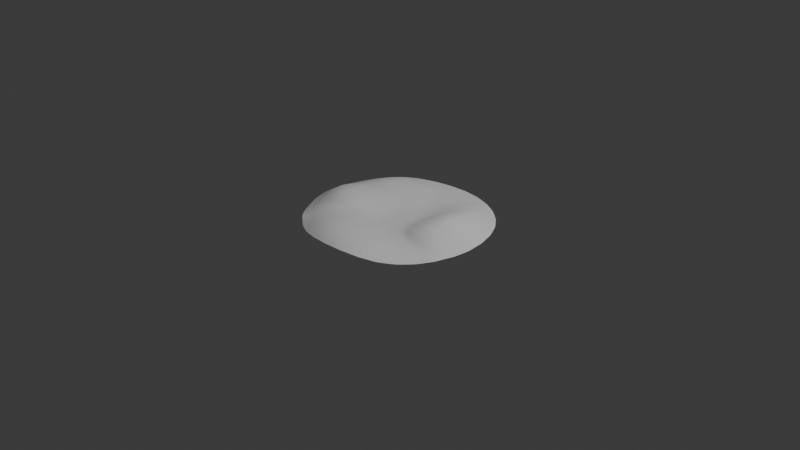 # Source: Terrian_1.blend  (saved by Blender 4.1.24; exported with 4.5.12 LTS)
import bpy
from mathutils import Matrix  # noqa: F401  (used for matrix-valued properties, if any)

bpy.ops.wm.read_factory_settings(use_empty=True)
scene = bpy.context.scene
scene.name = 'Scene'

# ---- collections
col_collection = bpy.data.collections.new('Collection'); scene.collection.children.link(col_collection)

# ---- world
world_world = bpy.data.worlds.new('World'); scene.world = world_world
world_world.use_nodes = True; world_world.node_tree.nodes.clear()
_N = world_world.node_tree.nodes; _L = world_world.node_tree.links
n0 = _N.new('ShaderNodeOutputWorld'); n0.name = 'World Output'; n0.location = (300, 300)
n1 = _N.new('ShaderNodeBackground'); n1.name = 'Background'; n1.location = (10, 300)
n1.inputs[0].default_value = (0.05088, 0.05088, 0.05088, 1.0)
_L.new(n1.outputs[0], n0.inputs[0])
n0.is_active_output = True
world_world.color = (0.05088, 0.05088, 0.05088)
world_world.use_sun_shadow = False
world_world.sun_shadow_jitter_overblur = 0.0

# ---- cameras
cam_camera = bpy.data.cameras.new('Camera')
cam_camera.clip_end = 100.0
cam_camera.ortho_scale = 7.314

# ---- lights
light_light = bpy.data.lights.new('Light', 'POINT')
light_light.transmission_factor = 0.0
light_light.energy = 1000.0
light_light.shadow_soft_size = 0.1
light_light.shadow_maximum_resolution = 0.006
light_light.use_absolute_resolution = True

# ---- meshes
me_circle = bpy.data.meshes.new('Circle')
me_circle.from_pydata([(-4.631e-05, 0.9767, -0.004281), (-0.1905, 0.9582, -0.0007349), (-0.3725, 0.9031, 0.007606), (-0.5393, 0.813, 0.01982), (-0.686, 0.6914, 0.0287), (-0.8068, 0.5424, 0.02771), (-0.897, 0.3735, 0.02176), (-0.9528, 0.1918, 0.02239), (-0.9731, 0.003033, 0.02921), (-0.9564, -0.1869, 0.03129), (-0.9031, -0.3716, 0.02208), (-0.8172, -0.5427, 0.01253), (-0.6933, -0.6963, 0.0184), (-0.5444, -0.8125, 0.01546), (-0.3766, -0.9046, 0.03498), (-0.1905, -0.9583, 0.05407), (0.002556, -0.9759, 0.06585), (0.1955, -0.9628, 0.06525), (0.3826, -0.9057, 0.04452), (0.546, -0.8113, 0.01663), (0.691, -0.6906, 0.002461), (0.8124, -0.5429, -0.0009351), (0.903, -0.3741, 0.002177), (0.958, -0.1907, 0.004985), (0.9769, 0.0004692, 0.007379), (0.9585, 0.1928, 0.01248), (0.9027, 0.3768, 0.01443), (0.8116, 0.5446, 0.01136), (0.6891, 0.6907, 0.005898), (0.541, 0.811, 0.0006332), (0.373, 0.9013, -0.0027), (0.1905, 0.9575, -0.004384), (-0.001321, 0.00211, -0.001887), (0.1306, 0.4738, 0.02205), (0.225, 0.4486, 0.04151), (0.3111, 0.4027, 0.06659), (0.3479, 0.3618, 0.08309), (0.4074, 0.2712, 0.1172), (0.4637, 0.1648, 0.1453), (0.4927, 0.05195, 0.1521), (0.4784, -0.06091, 0.136), (0.44, -0.1725, 0.1028), (0.4064, -0.2649, 0.05485), (0.3686, -0.3167, 0.03332), (0.3085, -0.3748, 0.02994), (0.2327, -0.4186, 0.03624), (0.1445, -0.4491, 0.0477), (0.04893, -0.4701, 0.06138), (-0.05137, -0.4703, 0.06701), (-0.1341, -0.4571, 0.07076), (-0.2373, -0.4276, 0.07818), (-0.3185, -0.376, 0.07791), (-0.3758, -0.3139, 0.0881), (-0.4164, -0.235, 0.1132), (-0.4564, -0.1203, 0.1302), (-0.4819, -0.003796, 0.1196), (-0.4771, 0.07007, 0.1058), (-0.4684, 0.1422, 0.1001), (-0.4288, 0.2343, 0.08825), (-0.3659, 0.3033, 0.07278), (-0.2912, 0.3697, 0.05752), (-0.2146, 0.4197, 0.04333), (-0.1247, 0.466, 0.02723), (-0.04539, 0.4911, 0.01624), (-0.08552, 0.4852, 0.02101), (-0.002236, 0.4932, 0.01389), (-0.1697, 0.4449, 0.03554), (-0.2557, 0.3987, 0.05108), (-0.3316, 0.3388, 0.06574), (-0.4017, 0.2715, 0.08134), (-0.4566, 0.1908, 0.09608), (-0.476, 0.103, 0.1031), (-0.4838, 0.03624, 0.1126), (-0.4759, -0.05263, 0.1273), (-0.4401, -0.1846, 0.1266), (-0.3993, -0.2784, 0.1007), (-0.3493, -0.3485, 0.08065), (-0.2843, -0.4046, 0.07832), (-0.1847, -0.4479, 0.07591), (-0.09273, -0.4661, 0.068), (-0.00354, -0.475, 0.06639), (0.09846, -0.4635, 0.05507), (0.1908, -0.437, 0.04206), (0.2735, -0.4003, 0.03258), (0.3409, -0.3502, 0.03062), (0.3932, -0.2901, 0.04099), (0.424, -0.2301, 0.07771), (0.4622, -0.1169, 0.1222), (0.4945, -0.001873, 0.148), (0.4843, 0.1078, 0.1517), (0.4468, 0.2186, 0.1361), (0.3747, 0.3229, 0.09821), (0.3342, 0.3891, 0.07517), (0.2774, 0.4257, 0.0559), (0.1778, 0.4687, 0.03077), (0.08575, 0.4826, 0.01665), (0.04113, 0.4868, 0.01365), (-0.09548, 0.969, -0.002944), (-0.282, 0.9322, 0.002989), (-0.4566, 0.8595, 0.01406), (-0.6135, 0.7537, 0.02613), (-0.7472, 0.6179, 0.03027), (-0.8531, 0.4585, 0.02568), (-0.9261, 0.283, 0.02182), (-0.9642, 0.09771, 0.0267), (-0.9662, -0.09175, 0.03273), (-0.9313, -0.2794, 0.02897), (-0.8601, -0.458, 0.01651), (-0.7612, -0.6182, 0.01816), (-0.6181, -0.7543, 0.01113), (-0.4619, -0.86, 0.025), (-0.2842, -0.934, 0.04601), (-0.09399, -0.9681, 0.0625), (0.09886, -0.9711, 0.06861), (0.2902, -0.9374, 0.05845), (0.4662, -0.8593, 0.03076), (0.6188, -0.752, 0.0082), (0.7528, -0.6179, -0.0002614), (0.8592, -0.4592, -6.602e-05), (0.9321, -0.2828, 0.005509), (0.9691, -0.09545, 0.00583), (0.9693, 0.09679, 0.01096), (0.9323, 0.2856, 0.01473), (0.8587, 0.4618, 0.01416), (0.7516, 0.6188, 0.009578), (0.616, 0.752, 0.003754), (0.4577, 0.8575, -0.0008817), (0.2823, 0.9309, -0.003536), (0.09542, 0.9687, -0.004531), (-0.1436, 0.7337, 0.02479), (0.00163, 0.75, 0.01426), (-0.2789, 0.6935, 0.04658), (-0.4045, 0.636, 0.07295), (-0.5396, 0.5577, 0.1007), (-0.6508, 0.4353, 0.1083), (-0.7096, 0.2892, 0.1051), (-0.7337, 0.1527, 0.111), (-0.7573, 0.02874, 0.1325), (-0.766, -0.1309, 0.1546), (-0.709, -0.291, 0.1464), (-0.6249, -0.411, 0.1141), (-0.5221, -0.5282, 0.1001), (-0.4263, -0.6222, 0.09115), (-0.299, -0.6995, 0.1118), (-0.1452, -0.7476, 0.1249), (0.008238, -0.7508, 0.1195), (0.1572, -0.7295, 0.101), (0.3025, -0.6831, 0.07589), (0.4293, -0.6148, 0.0488), (0.5322, -0.5267, 0.03023), (0.6208, -0.4176, 0.02525), (0.6899, -0.2963, 0.04355), (0.7474, -0.1504, 0.0704), (0.773, -0.005968, 0.09403), (0.7582, 0.1533, 0.1086), (0.7207, 0.3105, 0.1127), (0.646, 0.448, 0.09639), (0.5313, 0.5471, 0.07869), (0.4131, 0.6229, 0.05955), (0.2769, 0.6937, 0.03348), (0.1444, 0.7347, 0.01562), (-0.04249, 0.2445, -0.0009046), (0.00114, 0.2504, -0.00296), (-0.08465, 0.2276, 0.002868), (-0.1271, 0.202, 0.00791), (-0.1647, 0.1742, 0.01328), (-0.1944, 0.1395, 0.01849), (-0.2171, 0.09688, 0.02353), (-0.2318, 0.05106, 0.02733), (-0.2386, 0.003265, 0.02911), (-0.2385, -0.04374, 0.02933), (-0.2317, -0.08866, 0.02924), (-0.2126, -0.1327, 0.02795), (-0.1763, -0.1751, 0.02364), (-0.1337, -0.2068, 0.01745), (-0.09837, -0.223, 0.01479), (-0.05738, -0.2351, 0.01515), (-0.003341, -0.2448, 0.01624), (0.04903, -0.2415, 0.01542), (0.0968, -0.2265, 0.01375), (0.1381, -0.2024, 0.01256), (0.1723, -0.1718, 0.01268), (0.1997, -0.1372, 0.01464), (0.2179, -0.09884, 0.0193), (0.227, -0.05211, 0.02538), (0.2304, -0.0004222, 0.02971), (0.227, 0.05183, 0.03046), (0.2156, 0.1014, 0.02721), (0.1968, 0.1459, 0.02137), (0.1695, 0.1833, 0.01421), (0.1323, 0.2132, 0.006737), (0.09053, 0.2346, 0.0008311), (0.04627, 0.2469, -0.002517), (0.07217, 0.7411, 0.01302), (0.2134, 0.7155, 0.02235), (0.3441, 0.6545, 0.04794), (0.4715, 0.5811, 0.07048), (0.586, 0.5049, 0.08823), (0.6819, 0.3826, 0.1079), (0.7419, 0.227, 0.1147), (0.7688, 0.07421, 0.1051), (0.7598, -0.07673, 0.08202), (0.7203, -0.2246, 0.06212), (0.6538, -0.3559, 0.02791), (0.5756, -0.4723, 0.02602), (0.4804, -0.5707, 0.03735), (0.3679, -0.6473, 0.06161), (0.2281, -0.7063, 0.08855), (0.08173, -0.7339, 0.1108), (-0.06663, -0.7483, 0.1236), (-0.222, -0.7238, 0.1208), (-0.3652, -0.6567, 0.1008), (-0.4736, -0.5787, 0.09092), (-0.5757, -0.4652, 0.1104), (-0.6581, -0.3577, 0.1296), (-0.7423, -0.2158, 0.1563), (-0.7647, -0.04179, 0.1462), (-0.7405, 0.09088, 0.1224), (-0.7214, 0.2143, 0.1065), (-0.6837, 0.3622, 0.1075), (-0.5991, 0.4998, 0.1082), (-0.4689, 0.5994, 0.08858), (-0.3397, 0.6623, 0.05913), (-0.2098, 0.713, 0.03462), (-0.07233, 0.744, 0.01955), (-0.02379, 0.4924, 0.01474), (-0.1045, 0.476, 0.02384), (-0.1923, 0.4317, 0.03942), (-0.2729, 0.3846, 0.05409), (-0.3485, 0.3205, 0.06905), (-0.4151, 0.2533, 0.08464), (-0.4632, 0.166, 0.09828), (-0.4756, 0.08636, 0.1039), (-0.4831, 0.0167, 0.116), (-0.466, -0.0856, 0.1292), (-0.4277, -0.2106, 0.1201), (-0.3879, -0.2967, 0.09392), (-0.334, -0.3621, 0.07866), (-0.2618, -0.4161, 0.07847), (-0.158, -0.4528, 0.07324), (-0.07263, -0.468, 0.06719), (0.02257, -0.4729, 0.06424), (0.1215, -0.4561, 0.0512), (0.2119, -0.4277, 0.0389), (0.2912, -0.3875, 0.0309), (0.3543, -0.3339, 0.03155), (0.3998, -0.2772, 0.0469), (0.4309, -0.2023, 0.09071), (0.4702, -0.08961, 0.1293), (0.4948, 0.02541, 0.1507), (0.4733, 0.1369, 0.1488), (0.4274, 0.2447, 0.1274), (0.3587, 0.3435, 0.08942), (0.3234, 0.3954, 0.07092), (0.2513, 0.437, 0.04849), (0.1539, 0.4709, 0.02602), (0.06292, 0.4842, 0.01473), (-0.04778, 0.9737, -0.003737), (-0.2364, 0.946, 0.0009651), (-0.4148, 0.882, 0.01075), (-0.5768, 0.7841, 0.02323), (-0.7171, 0.6552, 0.02992), (-0.8306, 0.5009, 0.02691), (-0.9123, 0.3285, 0.02159), (-0.9592, 0.1449, 0.02456), (-0.9704, -0.04431, 0.03141), (-0.9446, -0.2332, 0.03067), (-0.8824, -0.4151, 0.01945), (-0.7906, -0.5812, 0.01468), (-0.6543, -0.7273, 0.01435), (-0.5036, -0.8368, 0.01988), (-0.3309, -0.9202, 0.04073), (-0.1424, -0.9639, 0.05868), (0.05063, -0.9741, 0.06768), (0.243, -0.9513, 0.0626), (0.4251, -0.8832, 0.03781), (0.5826, -0.7822, 0.01197), (0.7225, -0.6549, 0.0009302), (0.8365, -0.5015, -0.0005754), (0.9183, -0.3288, 0.004159), (0.9643, -0.1433, 0.005186), (0.9739, 0.04861, 0.009304), (0.9462, 0.2394, 0.01382), (0.8814, 0.4197, 0.01455), (0.7823, 0.5822, 0.01065), (0.6531, 0.7219, 0.004899), (0.4998, 0.8348, -0.0001319), (0.3279, 0.9168, -0.003119), (0.1431, 0.9639, -0.004482), (-0.1177, 0.6109, 0.03155), (2.083e-05, 0.8732, 0.001706), (-0.2375, 0.595, 0.05955), (-0.3532, 0.5418, 0.08264), (-0.4497, 0.4657, 0.1013), (-0.5361, 0.3544, 0.1147), (-0.5897, 0.2257, 0.1195), (-0.6211, 0.1326, 0.1255), (-0.6255, 0.04607, 0.1404), (-0.625, -0.06449, 0.1658), (-0.5787, -0.2273, 0.1706), (-0.5085, -0.3626, 0.1264), (-0.4336, -0.4259, 0.09646), (-0.3456, -0.5005, 0.09174), (-0.2406, -0.5565, 0.09653), (-0.1146, -0.5794, 0.09616), (0.007861, -0.5944, 0.09015), (0.1264, -0.5865, 0.07819), (0.2467, -0.5599, 0.06263), (0.3581, -0.5107, 0.04399), (0.4463, -0.4407, 0.03015), (0.5152, -0.3554, 0.03192), (0.5745, -0.2692, 0.08338), (0.6269, -0.129, 0.1419), (0.6349, 0.005822, 0.164), (0.6474, 0.1432, 0.1695), (0.5943, 0.274, 0.1536), (0.5347, 0.3868, 0.1274), (0.4364, 0.4859, 0.09001), (0.3513, 0.5327, 0.06462), (0.2327, 0.5876, 0.03927), (0.1207, 0.6214, 0.02318), (0.7263, 0.4919, 0.04317), (0.8108, 0.3427, 0.04874), (0.8599, 0.1755, 0.0466), (0.8779, 0.0009529, 0.04042), (0.8619, -0.1713, 0.02987), (0.8109, -0.3374, 0.02163), (0.7266, -0.4859, 0.01459), (0.6194, -0.6175, 0.02417), (0.495, -0.7264, 0.04362), (0.3488, -0.8153, 0.07792), (0.1793, -0.8734, 0.09786), (0.004857, -0.8921, 0.1049), (-0.1732, -0.8798, 0.09826), (-0.3454, -0.825, 0.07558), (-0.4961, -0.7375, 0.04888), (-0.6214, -0.6254, 0.04826), (-0.7339, -0.4865, 0.06003), (-0.8168, -0.3339, 0.07091), (-0.8688, -0.1656, 0.08174), (-0.8742, 0.008383, 0.07409), (-0.846, 0.1731, 0.06347), (-0.8015, 0.3354, 0.06136), (-0.7257, 0.4913, 0.06471), (-0.6181, 0.6277, 0.06385), (-0.4785, 0.7313, 0.04748), (-0.3294, 0.8071, 0.0256), (0.001223, 0.6217, 0.02321), (-0.1688, 0.8566, 0.008909), (0.04769, 0.9735, -0.004491), (0.2365, 0.945, -0.004014), (0.4157, 0.8801, -0.001831), (0.5789, 0.7821, 0.00219), (-0.02575, 0.1422, -0.001929), (0.7209, 0.6553, 0.007807), (0.8358, 0.5037, 0.01293), (0.9183, 0.3316, 0.01484), (0.9647, 0.1449, 0.01185), (0.9738, -0.04751, 0.006517), (0.9458, -0.2369, 0.005542), (0.8819, -0.417, 0.0008129), (0.7833, -0.5809, -0.0008692), (0.6553, -0.7219, 0.004896), (0.5065, -0.8357, 0.02324), (0.3371, -0.9226, 0.05218), (0.1471, -0.9679, 0.06776), (-0.04569, -0.9726, 0.06476), (-0.2375, -0.9471, 0.05035), (-0.4197, -0.8831, 0.03007), (-0.582, -0.7834, 0.01237), (-0.7293, -0.6579, 0.02075), (-0.8388, -0.5008, 0.01371), (-0.918, -0.3257, 0.02582), (-0.9621, -0.1394, 0.03253), (-0.9694, 0.05043, 0.02808), (-0.9401, 0.2375, 0.02197), (-0.8758, 0.4163, 0.0237), (-0.7777, 0.5806, 0.02933), (-0.6503, 0.7232, 0.02787), (-0.4983, 0.8369, 0.01708), (-0.3276, 0.9184, 0.005221), (-0.1431, 0.9644, -0.001969), (0.01942, 0.49, 0.0134), (0.108, 0.4774, 0.01893), (0.2001, 0.4594, 0.03556), (0.2961, 0.4124, 0.06168), (0.3405, 0.3766, 0.07866), (0.389, 0.297, 0.107), (0.4553, 0.1917, 0.1411), (0.4889, 0.07925, 0.1524), (0.487, -0.03106, 0.1427), (0.4505, -0.144, 0.1132), (0.4141, -0.2504, 0.06493), (0.3816, -0.302, 0.03636), (0.3249, -0.3623, 0.02987), (0.2532, -0.4095, 0.03413), (0.1677, -0.4428, 0.04469), (0.07424, -0.4668, 0.05818), (-0.02838, -0.4728, 0.06692), (-0.1127, -0.4614, 0.06892), (-0.2113, -0.4382, 0.07726), (-0.302, -0.3901, 0.07778), (-0.3623, -0.3311, 0.08356), (-0.4072, -0.2574, 0.1068), (-0.4479, -0.1541, 0.1294), (-0.4795, -0.02578, 0.1232), (-0.4798, 0.05346, 0.1086), (-0.4725, 0.121, 0.1016), (-0.4427, 0.2134, 0.09212), (-0.3836, 0.2871, 0.0769), (-0.311, 0.3542, 0.06146), (-0.2357, 0.4089, 0.0472), (-0.1464, 0.4553, 0.03114), (-0.0661, 0.4887, 0.01834), (0.001871, 0.3752, 0.005378), (-0.0507, 0.1333, -0.00191), (-0.0745, 0.1195, -0.001884), (-0.09559, 0.1022, -0.001856), (-0.1129, 0.08118, -0.001829), (-0.126, 0.05678, -0.001804), (-0.1345, 0.03065, -0.001787), (-0.1381, 0.003686, -0.00178), (-0.1368, -0.02327, -0.001781), (-0.1302, -0.04982, -0.001788), (-0.1173, -0.07571, -0.001805), (-0.09792, -0.09971, -0.001835), (-0.07573, -0.1185, -0.001869), (-0.05476, -0.13, -0.001885), (-0.03215, -0.1366, -0.001882), (-0.005571, -0.1396, -0.001868), (0.02288, -0.1373, -0.001852), (0.05119, -0.1295, -0.001838), (0.07729, -0.1165, -0.001823), (0.09957, -0.09904, -0.001807), (0.117, -0.07803, -0.00179), (0.129, -0.05395, -0.001768), (0.1353, -0.02677, -0.001746), (0.1369, 0.002166, -0.001735), (0.1338, 0.03111, -0.00174), (0.1258, 0.05857, -0.001763), (0.1134, 0.08355, -0.001799), (0.09648, 0.105, -0.00184), (0.07544, 0.1224, -0.00188), (0.05161, 0.1352, -0.001913), (0.02616, 0.1429, -0.001933), (0.6174, 0.6226, 0.033), (0.4891, 0.7322, 0.02417), (0.3315, 0.8127, 0.01401), (0.1698, 0.8566, 0.003276), (-0.06461, 0.3674, 0.01024), (3.829e-05, 0.1453, -0.001938), (-0.1269, 0.3492, 0.01946), (-0.2016, 0.3131, 0.03244), (-0.2589, 0.264, 0.04275), (-0.3004, 0.2048, 0.05198), (-0.3322, 0.1462, 0.06098), (-0.3528, 0.08438, 0.06909), (-0.355, 0.008482, 0.07414), (-0.3458, -0.06605, 0.07349), (-0.3303, -0.1349, 0.06831), (-0.3081, -0.203, 0.06174), (-0.2722, -0.2604, 0.05839), (-0.2165, -0.3064, 0.05575), (-0.1492, -0.3441, 0.05194), (-0.0763, -0.3674, 0.04751), (-0.002998, -0.3684, 0.04309), (0.07611, -0.3626, 0.03653), (0.1493, -0.3474, 0.02951), (0.2104, -0.3168, 0.02541), (0.2605, -0.2739, 0.02691), (0.2968, -0.2197, 0.03429), (0.3064, -0.1639, 0.04938), (0.3173, -0.08846, 0.06874), (0.3246, -0.001823, 0.08163), (0.3213, 0.08075, 0.08169), (0.3064, 0.1542, 0.07273), (0.2777, 0.224, 0.05684), (0.2436, 0.2753, 0.04091), (0.1953, 0.316, 0.02558), (0.1355, 0.3504, 0.01295), (0.07045, 0.371, 0.006041), (0.02464, 0.3737, 0.00482), (0.02361, 0.2485, -0.003162), (0.04756, 0.3724, 0.005034), (0.09203, 0.3646, 0.007521), (0.06826, 0.2407, -0.001294), (0.1138, 0.3578, 0.009819), (0.1557, 0.3388, 0.0164), (0.1113, 0.2239, 0.003373), (0.1756, 0.3273, 0.0206), (0.213, 0.3015, 0.03043), (0.151, 0.1982, 0.01017), (0.2295, 0.2878, 0.03562), (0.2547, 0.2591, 0.04553), (0.1835, 0.1647, 0.01763), (0.2658, 0.2423, 0.05081), (0.2878, 0.2009, 0.06212), (0.2063, 0.1237, 0.02419), (0.2975, 0.1777, 0.06748), (0.3124, 0.1294, 0.07606), (0.2213, 0.07666, 0.02887), (0.3171, 0.105, 0.07894), (0.3223, 0.0539, 0.08206), (0.2287, 0.02576, 0.0302), (0.3233, 0.02632, 0.08205), (0.3223, -0.03052, 0.07817), (0.2284, -0.02652, 0.02752), (0.3196, -0.05947, 0.07378), (0.3116, -0.1151, 0.06154), (0.2224, -0.07596, 0.02214), (0.3078, -0.1403, 0.05504), (0.3033, -0.1829, 0.0434), (0.2091, -0.1184, 0.01642), (0.3007, -0.2013, 0.03839), (0.2864, -0.2362, 0.03098), (0.1863, -0.1542, 0.01321), (0.2739, -0.2549, 0.02862), (0.2439, -0.2884, 0.02579), (0.1555, -0.1869, 0.01224), (0.2273, -0.3026, 0.0253), (0.1903, -0.3272, 0.02614), (0.1179, -0.2145, 0.01287), (0.17, -0.3374, 0.02751), (0.1258, -0.3529, 0.03167), (0.07331, -0.2341, 0.01437), (0.1013, -0.3579, 0.03404), (0.04934, -0.3632, 0.03853), (0.02315, -0.2436, 0.01575), (0.02286, -0.3651, 0.04074), (-0.02784, -0.368, 0.04457), (-0.03069, -0.24, 0.01567), (-0.05191, -0.3679, 0.04601), (-0.1007, -0.3608, 0.04832), (-0.07925, -0.2278, 0.01421), (-0.1253, -0.3527, 0.04991), (-0.1718, -0.3307, 0.05313), (-0.1151, -0.2152, 0.01536), (-0.1941, -0.3182, 0.05438), (-0.2354, -0.2913, 0.0561), (-0.1533, -0.1924, 0.01997), (-0.2542, -0.2761, 0.05693), (-0.2858, -0.241, 0.05909), (-0.1954, -0.1537, 0.02589), (-0.2977, -0.2219, 0.06008), (-0.315, -0.1809, 0.063), (-0.2232, -0.1101, 0.02853), (-0.322, -0.1583, 0.06526), (-0.3353, -0.111, 0.06978), (-0.2351, -0.06601, 0.02897), (-0.3404, -0.08858, 0.07152), (-0.348, -0.04259, 0.07374), (-0.2383, -0.02036, 0.02894), (-0.351, -0.0178, 0.07395), (-0.3544, 0.03462, 0.07248), (-0.2352, 0.02721, 0.02813), (-0.3539, 0.05998, 0.07081), (-0.3459, 0.1063, 0.06596), (-0.2244, 0.07393, 0.02529), (-0.3389, 0.1265, 0.06327), (-0.3213, 0.1644, 0.05767), (-0.2057, 0.1182, 0.02081), (-0.3106, 0.1838, 0.05465), (-0.2858, 0.2239, 0.04829), (-0.1793, 0.1577, 0.01555), (-0.272, 0.2436, 0.04521), (-0.2414, 0.28, 0.03943), (-0.1463, 0.1875, 0.01043), (-0.2226, 0.2965, 0.03606), (-0.1762, 0.3254, 0.02779), (-0.1055, 0.2144, 0.005082), (-0.1508, 0.3378, 0.02336), (-0.1039, 0.3554, 0.01567), (-0.06331, 0.2363, 0.0006813), (-0.08378, 0.3613, 0.01265), (-0.04332, 0.3695, 0.007985), (-0.02087, 0.2475, -0.002289), (-0.02079, 0.3722, 0.006348), (0.08486, 0.8648, 0.00192), (0.06346, 0.6232, 0.02156), (0.03688, 0.7452, 0.01311), (0.1082, 0.7378, 0.01395), (0.2513, 0.8322, 0.007079), (0.1741, 0.6057, 0.02945), (0.1792, 0.7248, 0.01862), (0.2452, 0.7057, 0.02724), (0.4121, 0.7731, 0.02276), (0.2941, 0.5588, 0.05211), (0.3094, 0.6736, 0.04083), (0.3789, 0.6381, 0.0541), (0.5543, 0.6778, 0.02912), (0.3949, 0.5045, 0.077), (0.4424, 0.6017, 0.06518), (0.501, 0.5624, 0.0752), (0.6717, 0.5574, 0.03983), (0.4805, 0.4466, 0.1087), (0.557, 0.5272, 0.08361), (0.617, 0.4775, 0.09273), (0.7689, 0.4184, 0.0483), (0.5636, 0.3301, 0.1411), (0.6646, 0.4154, 0.1027), (0.7005, 0.3482, 0.1115), (0.8364, 0.2595, 0.05021), (0.62, 0.2116, 0.1648), (0.7325, 0.268, 0.1151), (0.7494, 0.1894, 0.1122), (0.8704, 0.08865, 0.04617), (0.6389, 0.07045, 0.1703), (0.7626, 0.1146, 0.1076), (0.7728, 0.0332, 0.1006), (0.8696, -0.08524, 0.03527), (0.6264, -0.05568, 0.1567), (0.7662, -0.04152, 0.08851), (0.7536, -0.1132, 0.07562), (0.8381, -0.2558, 0.02856), (0.6046, -0.1997, 0.1198), (0.7343, -0.1868, 0.06742), (0.7049, -0.2618, 0.0539), (0.7671, -0.4125, 0.01563), (0.5385, -0.3161, 0.04858), (0.6707, -0.3262, 0.03438), (0.6377, -0.3863, 0.02539), (0.6726, -0.5516, 0.01846), (0.481, -0.3982, 0.02882), (0.5978, -0.4451, 0.02532), (0.5537, -0.4995, 0.02756), (0.5559, -0.6717, 0.03242), (0.403, -0.4759, 0.03597), (0.5061, -0.5488, 0.03316), (0.4549, -0.5927, 0.04266), (0.4244, -0.7695, 0.06129), (0.3033, -0.5356, 0.05332), (0.3989, -0.6308, 0.0549), (0.3357, -0.6647, 0.06869), (0.2632, -0.8453, 0.09119), (0.1849, -0.5732, 0.07069), (0.2654, -0.6943, 0.08223), (0.1919, -0.7186, 0.09484), (0.09144, -0.886, 0.1042), (0.06771, -0.5909, 0.08439), (0.1198, -0.7306, 0.106), (0.04501, -0.7411, 0.1153), (-0.0827, -0.886, 0.1061), (-0.0531, -0.5849, 0.09313), (-0.02871, -0.7493, 0.1218), (-0.1055, -0.7478, 0.1248), (-0.2594, -0.854, 0.09032), (-0.1758, -0.5677, 0.09727), (-0.1836, -0.7356, 0.1234), (-0.2606, -0.712, 0.1169), (-0.4226, -0.7807, 0.06283), (-0.295, -0.5302, 0.0936), (-0.3326, -0.6766, 0.1062), (-0.3962, -0.6392, 0.09569), (-0.5587, -0.6809, 0.044), (-0.3896, -0.4619, 0.09231), (-0.4509, -0.6003, 0.08944), (-0.4962, -0.5543, 0.09506), (-0.6801, -0.5527, 0.05784), (-0.4702, -0.3899, 0.1063), (-0.5467, -0.4958, 0.1063), (-0.6033, -0.4364, 0.1125), (-0.7772, -0.4107, 0.06715), (-0.5427, -0.3005, 0.155), (-0.6385, -0.3844, 0.1205), (-0.6834, -0.3261, 0.1393), (-0.8433, -0.2512, 0.08065), (-0.602, -0.1664, 0.1749), (-0.7264, -0.2548, 0.1526), (-0.7559, -0.1743, 0.1571), (-0.8746, -0.07576, 0.08182), (-0.6226, 0.008661, 0.1487), (-0.767, -0.08445, 0.1519), (-0.7606, -0.003651, 0.1393), (-0.8591, 0.09151, 0.07026), (-0.6233, 0.09097, 0.1326), (-0.7477, 0.06056, 0.1277), (-0.7359, 0.1218, 0.1166), (-0.823, 0.2528, 0.06291), (-0.6057, 0.1742, 0.1213), (-0.727, 0.182, 0.1081), (-0.7159, 0.2511, 0.1058), (-0.7639, 0.4137, 0.06429), (-0.5634, 0.286, 0.1173), (-0.6974, 0.3256, 0.1064), (-0.6682, 0.3988, 0.1082), (-0.6747, 0.5604, 0.06742), (-0.4931, 0.4121, 0.1086), (-0.6263, 0.4681, 0.1091), (-0.5699, 0.5297, 0.1053), (-0.5479, 0.6815, 0.05879), (-0.4001, 0.5053, 0.09214), (-0.5039, 0.5795, 0.09541), (-0.4356, 0.6179, 0.08088), (-0.403, 0.7681, 0.0373), (-0.3017, 0.5676, 0.07304), (-0.371, 0.6487, 0.06581), (-0.3097, 0.6775, 0.05299), (-0.2492, 0.8318, 0.01687), (-0.166, 0.605, 0.04221), (-0.2445, 0.7036, 0.04073), (-0.1764, 0.7226, 0.02914), (-0.08457, 0.8648, 0.004454), (-0.06496, 0.6105, 0.02639), (-0.1089, 0.739, 0.02211), (-0.0348, 0.7478, 0.01685), (-0.03306, 0.615, 0.02468), (-0.093, 0.6096, 0.0286), (-0.1267, 0.8607, 0.006505), (-0.1399, 0.6079, 0.03573), (-0.1996, 0.601, 0.05075), (-0.2893, 0.8195, 0.02127), (-0.2716, 0.5814, 0.067), (-0.3284, 0.5544, 0.07803), (-0.4404, 0.7494, 0.04272), (-0.3761, 0.5238, 0.08732), (-0.4247, 0.4858, 0.09679), (-0.5833, 0.6553, 0.06229), (-0.4715, 0.4395, 0.1051), (-0.5146, 0.3835, 0.1117), (-0.7008, 0.5259, 0.06674), (-0.5502, 0.3198, 0.1162), (-0.5763, 0.2542, 0.1184), (-0.7828, 0.3744, 0.06313), (-0.5977, 0.1982, 0.1202), (-0.6135, 0.1528, 0.123), (-0.8338, 0.2125, 0.06325), (-0.6224, 0.1122, 0.1288), (-0.6243, 0.06888, 0.1365), (-0.8664, 0.05007, 0.07275), (-0.6223, 0.02673, 0.1439), (-0.6246, -0.01828, 0.1558), (-0.8727, -0.1203, 0.08327), (-0.6141, -0.1211, 0.1732), (-0.5898, -0.1988, 0.1733), (-0.8297, -0.2922, 0.07674), (-0.5613, -0.2603, 0.1652), (-0.5247, -0.3378, 0.1402), (-0.756, -0.4482, 0.06429), (-0.4884, -0.3773, 0.1145), (-0.4521, -0.4057, 0.1005), (-0.6523, -0.5879, 0.05401), (-0.4119, -0.4437, 0.09363), (-0.3672, -0.4813, 0.09173), (-0.5281, -0.7086, 0.04607), (-0.321, -0.515, 0.09223), (-0.2684, -0.5441, 0.095), (-0.3844, -0.8026, 0.06965), (-0.2082, -0.5625, 0.09734), (-0.1447, -0.573, 0.09673), (-0.2163, -0.8674, 0.09507), (-0.08344, -0.5814, 0.09451), (-0.02295, -0.5895, 0.09175), (-0.03835, -0.8888, 0.1063), (0.03814, -0.5929, 0.08735), (0.09703, -0.5885, 0.08129), (0.1362, -0.8804, 0.1015), (0.1553, -0.5798, 0.07448), (0.2155, -0.5667, 0.06675), (0.3064, -0.8306, 0.08555), (0.2751, -0.5479, 0.05798), (0.3311, -0.5232, 0.04865), (0.4601, -0.7476, 0.05232), (0.3809, -0.4934, 0.03977), (0.4248, -0.4582, 0.03274), (0.5873, -0.6447, 0.02834), (0.4635, -0.4198, 0.02904), (0.4983, -0.3761, 0.02955), (0.6995, -0.5188, 0.01625), (0.5268, -0.3348, 0.03808), (0.5539, -0.2959, 0.06433), (0.7888, -0.3754, 0.01822), (0.5901, -0.2352, 0.1034), (0.617, -0.1646, 0.1322), (0.8504, -0.2136, 0.02996), (0.6266, -0.09049, 0.1509), (0.6284, -0.02449, 0.1607), (0.8736, -0.04239, 0.03825), (0.6349, 0.03764, 0.1676), (0.6445, 0.106, 0.1712), (0.8654, 0.1322, 0.04668), (0.6345, 0.178, 0.1681), (0.6059, 0.2437, 0.1598), (0.8241, 0.3013, 0.05016), (0.5776, 0.3015, 0.1477), (0.5504, 0.3582, 0.1344), (0.7475, 0.4551, 0.04626), (0.5086, 0.4164, 0.1192), (0.4557, 0.4702, 0.09842), (0.6444, 0.59, 0.03676), (0.4154, 0.4946, 0.08326), (0.3736, 0.5172, 0.07083), (0.5221, 0.7053, 0.02671), (0.3237, 0.5455, 0.05847), (0.2631, 0.5729, 0.04549), (0.3714, 0.7943, 0.01934), (0.2023, 0.5966, 0.03394), (0.1473, 0.6138, 0.02583), (0.2106, 0.8444, 0.005084), (0.09282, 0.6227, 0.02185), (0.0332, 0.6227, 0.02207), (0.04242, 0.869, 0.001654), (0.1273, 0.8607, 0.002493), (0.2908, 0.822, 0.01012), (0.451, 0.7522, 0.02394), (0.5858, 0.6501, 0.03125), (0.699, 0.5247, 0.042), (0.7902, 0.381, 0.04917), (0.8482, 0.2176, 0.04892), (0.8747, 0.04471, 0.04424), (0.8658, -0.1283, 0.0323), (0.8252, -0.2968, 0.02595), (0.7466, -0.4489, 0.01462), (0.6458, -0.5845, 0.02137), (0.5254, -0.6989, 0.03753), (0.3874, -0.7922, 0.07013), (0.2206, -0.8593, 0.09519), (0.04793, -0.8887, 0.1051), (-0.128, -0.8833, 0.1034), (-0.3025, -0.8397, 0.08383), (-0.4596, -0.7592, 0.05586), (-0.5888, -0.6542, 0.04472), (-0.7056, -0.5194, 0.05952), (-0.7975, -0.3722, 0.06962), (-0.8566, -0.2086, 0.08252), (-0.8748, -0.03336, 0.07855), (-0.8517, 0.1323, 0.06697), (-0.8124, 0.2938, 0.06233), (-0.745, 0.4527, 0.06487), (-0.647, 0.5944, 0.06653), (-0.5128, 0.7066, 0.05368), (-0.3661, 0.7873, 0.03149), (-0.209, 0.8442, 0.01272), (-0.04232, 0.869, 0.002865)], [], [(183, 471, 510), (832, 290, 0, 257), (831, 348, 1, 258), (830, 346, 2, 259), (829, 345, 3, 260), (828, 344, 4, 261), (827, 343, 5, 262), (826, 342, 6, 263), (825, 341, 7, 264), (824, 340, 8, 265), (823, 339, 9, 266), (822, 338, 10, 267), (821, 337, 11, 268), (820, 336, 12, 269), (819, 335, 13, 270), (818, 334, 14, 271), (817, 333, 15, 272), (816, 332, 16, 273), (815, 331, 17, 274), (814, 330, 18, 275), (813, 329, 19, 276), (812, 328, 20, 277), (811, 327, 21, 278), (810, 326, 22, 279), (809, 325, 23, 280), (808, 324, 24, 281), (807, 323, 25, 282), (806, 322, 26, 283), (805, 321, 27, 284), (804, 445, 28, 285), (803, 446, 29, 286), (802, 447, 30, 287), (801, 448, 31, 288), (32, 450, 353), (32, 353, 415), (32, 415, 416), (32, 416, 417), (32, 417, 418), (32, 418, 419), (32, 419, 420), (32, 420, 421), (32, 421, 422), (32, 422, 423), (32, 423, 424), (32, 424, 425), (32, 425, 426), (32, 426, 427), (32, 427, 428), (32, 428, 429), (32, 429, 430), (32, 430, 431), (32, 431, 432), (32, 432, 433), (32, 433, 434), (32, 434, 435), (32, 435, 436), (32, 436, 437), (32, 437, 438), (32, 438, 439), (32, 439, 440), (32, 440, 441), (32, 441, 442), (32, 442, 443), (32, 443, 444), (32, 444, 450), (184, 509, 508), (184, 508, 472), (184, 472, 507), (185, 506, 505), (185, 505, 473), (185, 473, 504), (186, 503, 502), (186, 502, 474), (186, 474, 501), (187, 500, 499), (187, 499, 475), (187, 475, 498), (188, 497, 496), (188, 496, 476), (188, 476, 495), (189, 494, 493), (189, 493, 477), (189, 477, 492), (190, 491, 490), (190, 490, 478), (190, 478, 489), (191, 488, 487), (191, 487, 479), (191, 479, 486), (192, 485, 484), (192, 484, 480), (192, 480, 483), (162, 482, 481), (162, 481, 414), (183, 511, 471), (183, 512, 511), (182, 470, 513), (182, 514, 470), (182, 515, 514), (181, 469, 516), (181, 517, 469), (181, 518, 517), (180, 468, 519), (180, 520, 468), (180, 521, 520), (179, 467, 522), (179, 523, 467), (179, 524, 523), (178, 466, 525), (178, 526, 466), (178, 527, 526), (177, 465, 528), (177, 529, 465), (177, 530, 529), (176, 464, 531), (176, 532, 464), (176, 533, 532), (175, 463, 534), (175, 535, 463), (175, 536, 535), (174, 462, 537), (174, 538, 462), (174, 539, 538), (173, 461, 540), (173, 541, 461), (173, 542, 541), (172, 460, 543), (172, 544, 460), (172, 545, 544), (171, 459, 546), (171, 547, 459), (171, 548, 547), (170, 458, 549), (170, 550, 458), (170, 551, 550), (169, 457, 552), (169, 553, 457), (169, 554, 553), (168, 456, 555), (168, 556, 456), (168, 557, 556), (167, 455, 558), (167, 559, 455), (167, 560, 559), (166, 454, 561), (166, 562, 454), (166, 563, 562), (165, 453, 564), (165, 565, 453), (165, 566, 565), (164, 452, 567), (164, 568, 452), (164, 569, 568), (163, 451, 570), (163, 571, 451), (163, 572, 571), (161, 449, 573), (161, 574, 449), (161, 575, 574), (162, 414, 576), (800, 577, 128, 349), (799, 578, 193, 579), (798, 320, 160, 580), (797, 581, 127, 350), (796, 582, 194, 583), (795, 319, 159, 584), (794, 585, 126, 351), (793, 586, 195, 587), (792, 318, 158, 588), (791, 589, 125, 352), (790, 590, 196, 591), (789, 317, 157, 592), (788, 593, 124, 354), (787, 594, 197, 595), (786, 316, 156, 596), (785, 597, 123, 355), (784, 598, 198, 599), (783, 315, 155, 600), (782, 601, 122, 356), (781, 602, 199, 603), (780, 314, 154, 604), (779, 605, 121, 357), (778, 606, 200, 607), (777, 313, 153, 608), (776, 609, 120, 358), (775, 610, 201, 611), (774, 312, 152, 612), (773, 613, 119, 359), (772, 614, 202, 615), (771, 311, 151, 616), (770, 617, 118, 360), (769, 618, 203, 619), (768, 310, 150, 620), (767, 621, 117, 361), (766, 622, 204, 623), (765, 309, 149, 624), (764, 625, 116, 362), (763, 626, 205, 627), (762, 308, 148, 628), (761, 629, 115, 363), (760, 630, 206, 631), (759, 307, 147, 632), (758, 633, 114, 364), (757, 634, 207, 635), (756, 306, 146, 636), (755, 637, 113, 365), (754, 638, 208, 639), (753, 305, 145, 640), (752, 641, 112, 366), (751, 642, 209, 643), (750, 304, 144, 644), (749, 645, 111, 367), (748, 646, 210, 647), (747, 303, 143, 648), (746, 649, 110, 368), (745, 650, 211, 651), (744, 302, 142, 652), (743, 653, 109, 369), (742, 654, 212, 655), (741, 301, 141, 656), (740, 657, 108, 370), (739, 658, 213, 659), (738, 300, 140, 660), (737, 661, 107, 371), (736, 662, 214, 663), (735, 299, 139, 664), (734, 665, 106, 372), (733, 666, 215, 667), (732, 298, 138, 668), (731, 669, 105, 373), (730, 670, 216, 671), (729, 297, 137, 672), (728, 673, 104, 374), (727, 674, 217, 675), (726, 296, 136, 676), (725, 677, 103, 375), (724, 678, 218, 679), (723, 295, 135, 680), (722, 681, 102, 376), (721, 682, 219, 683), (720, 294, 134, 684), (719, 685, 101, 377), (718, 686, 220, 687), (717, 293, 133, 688), (716, 689, 100, 378), (715, 690, 221, 691), (714, 292, 132, 692), (713, 693, 99, 379), (712, 694, 222, 695), (711, 291, 131, 696), (710, 697, 98, 380), (709, 698, 223, 699), (708, 289, 129, 700), (707, 701, 97, 381), (706, 702, 224, 703), (705, 347, 130, 704), (702, 705, 704, 224), (63, 225, 705, 702), (225, 65, 347, 705), (289, 706, 703, 129), (64, 413, 706, 289), (413, 63, 702, 706), (348, 707, 381, 1), (129, 703, 707, 348), (703, 224, 701, 707), (698, 708, 700, 223), (62, 226, 708, 698), (226, 64, 289, 708), (291, 709, 699, 131), (66, 412, 709, 291), (412, 62, 698, 709), (346, 710, 380, 2), (131, 699, 710, 346), (699, 223, 697, 710), (694, 711, 696, 222), (61, 227, 711, 694), (227, 66, 291, 711), (292, 712, 695, 132), (67, 411, 712, 292), (411, 61, 694, 712), (345, 713, 379, 3), (132, 695, 713, 345), (695, 222, 693, 713), (690, 714, 692, 221), (60, 228, 714, 690), (228, 67, 292, 714), (293, 715, 691, 133), (68, 410, 715, 293), (410, 60, 690, 715), (344, 716, 378, 4), (133, 691, 716, 344), (691, 221, 689, 716), (686, 717, 688, 220), (59, 229, 717, 686), (229, 68, 293, 717), (294, 718, 687, 134), (69, 409, 718, 294), (409, 59, 686, 718), (343, 719, 377, 5), (134, 687, 719, 343), (687, 220, 685, 719), (682, 720, 684, 219), (58, 230, 720, 682), (230, 69, 294, 720), (295, 721, 683, 135), (70, 408, 721, 295), (408, 58, 682, 721), (342, 722, 376, 6), (135, 683, 722, 342), (683, 219, 681, 722), (678, 723, 680, 218), (57, 231, 723, 678), (231, 70, 295, 723), (296, 724, 679, 136), (71, 407, 724, 296), (407, 57, 678, 724), (341, 725, 375, 7), (136, 679, 725, 341), (679, 218, 677, 725), (674, 726, 676, 217), (56, 232, 726, 674), (232, 71, 296, 726), (297, 727, 675, 137), (72, 406, 727, 297), (406, 56, 674, 727), (340, 728, 374, 8), (137, 675, 728, 340), (675, 217, 673, 728), (670, 729, 672, 216), (55, 233, 729, 670), (233, 72, 297, 729), (298, 730, 671, 138), (73, 405, 730, 298), (405, 55, 670, 730), (339, 731, 373, 9), (138, 671, 731, 339), (671, 216, 669, 731), (666, 732, 668, 215), (54, 234, 732, 666), (234, 73, 298, 732), (299, 733, 667, 139), (74, 404, 733, 299), (404, 54, 666, 733), (338, 734, 372, 10), (139, 667, 734, 338), (667, 215, 665, 734), (662, 735, 664, 214), (53, 235, 735, 662), (235, 74, 299, 735), (300, 736, 663, 140), (75, 403, 736, 300), (403, 53, 662, 736), (337, 737, 371, 11), (140, 663, 737, 337), (663, 214, 661, 737), (658, 738, 660, 213), (52, 236, 738, 658), (236, 75, 300, 738), (301, 739, 659, 141), (76, 402, 739, 301), (402, 52, 658, 739), (336, 740, 370, 12), (141, 659, 740, 336), (659, 213, 657, 740), (654, 741, 656, 212), (51, 237, 741, 654), (237, 76, 301, 741), (302, 742, 655, 142), (77, 401, 742, 302), (401, 51, 654, 742), (335, 743, 369, 13), (142, 655, 743, 335), (655, 212, 653, 743), (650, 744, 652, 211), (50, 238, 744, 650), (238, 77, 302, 744), (303, 745, 651, 143), (78, 400, 745, 303), (400, 50, 650, 745), (334, 746, 368, 14), (143, 651, 746, 334), (651, 211, 649, 746), (646, 747, 648, 210), (49, 239, 747, 646), (239, 78, 303, 747), (304, 748, 647, 144), (79, 399, 748, 304), (399, 49, 646, 748), (333, 749, 367, 15), (144, 647, 749, 333), (647, 210, 645, 749), (642, 750, 644, 209), (48, 240, 750, 642), (240, 79, 304, 750), (305, 751, 643, 145), (80, 398, 751, 305), (398, 48, 642, 751), (332, 752, 366, 16), (145, 643, 752, 332), (643, 209, 641, 752), (638, 753, 640, 208), (47, 241, 753, 638), (241, 80, 305, 753), (306, 754, 639, 146), (81, 397, 754, 306), (397, 47, 638, 754), (331, 755, 365, 17), (146, 639, 755, 331), (639, 208, 637, 755), (634, 756, 636, 207), (46, 242, 756, 634), (242, 81, 306, 756), (307, 757, 635, 147), (82, 396, 757, 307), (396, 46, 634, 757), (330, 758, 364, 18), (147, 635, 758, 330), (635, 207, 633, 758), (630, 759, 632, 206), (45, 243, 759, 630), (243, 82, 307, 759), (308, 760, 631, 148), (83, 395, 760, 308), (395, 45, 630, 760), (329, 761, 363, 19), (148, 631, 761, 329), (631, 206, 629, 761), (626, 762, 628, 205), (44, 244, 762, 626), (244, 83, 308, 762), (309, 763, 627, 149), (84, 394, 763, 309), (394, 44, 626, 763), (328, 764, 362, 20), (149, 627, 764, 328), (627, 205, 625, 764), (622, 765, 624, 204), (43, 245, 765, 622), (245, 84, 309, 765), (310, 766, 623, 150), (85, 393, 766, 310), (393, 43, 622, 766), (327, 767, 361, 21), (150, 623, 767, 327), (623, 204, 621, 767), (618, 768, 620, 203), (42, 246, 768, 618), (246, 85, 310, 768), (311, 769, 619, 151), (86, 392, 769, 311), (392, 42, 618, 769), (326, 770, 360, 22), (151, 619, 770, 326), (619, 203, 617, 770), (614, 771, 616, 202), (41, 247, 771, 614), (247, 86, 311, 771), (312, 772, 615, 152), (87, 391, 772, 312), (391, 41, 614, 772), (325, 773, 359, 23), (152, 615, 773, 325), (615, 202, 613, 773), (610, 774, 612, 201), (40, 248, 774, 610), (248, 87, 312, 774), (313, 775, 611, 153), (88, 390, 775, 313), (390, 40, 610, 775), (324, 776, 358, 24), (153, 611, 776, 324), (611, 201, 609, 776), (606, 777, 608, 200), (39, 249, 777, 606), (249, 88, 313, 777), (314, 778, 607, 154), (89, 389, 778, 314), (389, 39, 606, 778), (323, 779, 357, 25), (154, 607, 779, 323), (607, 200, 605, 779), (602, 780, 604, 199), (38, 250, 780, 602), (250, 89, 314, 780), (315, 781, 603, 155), (90, 388, 781, 315), (388, 38, 602, 781), (322, 782, 356, 26), (155, 603, 782, 322), (603, 199, 601, 782), (598, 783, 600, 198), (37, 251, 783, 598), (251, 90, 315, 783), (316, 784, 599, 156), (91, 387, 784, 316), (387, 37, 598, 784), (321, 785, 355, 27), (156, 599, 785, 321), (599, 198, 597, 785), (594, 786, 596, 197), (36, 252, 786, 594), (252, 91, 316, 786), (317, 787, 595, 157), (92, 386, 787, 317), (386, 36, 594, 787), (445, 788, 354, 28), (157, 595, 788, 445), (595, 197, 593, 788), (590, 789, 592, 196), (35, 253, 789, 590), (253, 92, 317, 789), (318, 790, 591, 158), (93, 385, 790, 318), (385, 35, 590, 790), (446, 791, 352, 29), (158, 591, 791, 446), (591, 196, 589, 791), (586, 792, 588, 195), (34, 254, 792, 586), (254, 93, 318, 792), (319, 793, 587, 159), (94, 384, 793, 319), (384, 34, 586, 793), (447, 794, 351, 30), (159, 587, 794, 447), (587, 195, 585, 794), (582, 795, 584, 194), (33, 255, 795, 582), (255, 94, 319, 795), (320, 796, 583, 160), (95, 383, 796, 320), (383, 33, 582, 796), (448, 797, 350, 31), (160, 583, 797, 448), (583, 194, 581, 797), (578, 798, 580, 193), (96, 256, 798, 578), (256, 95, 320, 798), (347, 799, 579, 130), (65, 382, 799, 347), (382, 96, 578, 799), (290, 800, 349, 0), (130, 579, 800, 290), (579, 193, 577, 800), (576, 225, 63), (576, 414, 225), (414, 65, 225), (574, 576, 63), (574, 575, 576), (575, 162, 576), (449, 413, 64), (449, 574, 413), (574, 63, 413), (573, 226, 62), (573, 449, 226), (449, 64, 226), (571, 573, 62), (571, 572, 573), (572, 161, 573), (451, 412, 66), (451, 571, 412), (571, 62, 412), (570, 227, 61), (570, 451, 227), (451, 66, 227), (568, 570, 61), (568, 569, 570), (569, 163, 570), (452, 411, 67), (452, 568, 411), (568, 61, 411), (567, 228, 60), (567, 452, 228), (452, 67, 228), (565, 567, 60), (565, 566, 567), (566, 164, 567), (453, 410, 68), (453, 565, 410), (565, 60, 410), (564, 229, 59), (564, 453, 229), (453, 68, 229), (562, 564, 59), (562, 563, 564), (563, 165, 564), (454, 409, 69), (454, 562, 409), (562, 59, 409), (561, 230, 58), (561, 454, 230), (454, 69, 230), (559, 561, 58), (559, 560, 561), (560, 166, 561), (455, 408, 70), (455, 559, 408), (559, 58, 408), (558, 231, 57), (558, 455, 231), (455, 70, 231), (556, 558, 57), (556, 557, 558), (557, 167, 558), (456, 407, 71), (456, 556, 407), (556, 57, 407), (555, 232, 56), (555, 456, 232), (456, 71, 232), (553, 555, 56), (553, 554, 555), (554, 168, 555), (457, 406, 72), (457, 553, 406), (553, 56, 406), (552, 233, 55), (552, 457, 233), (457, 72, 233), (550, 552, 55), (550, 551, 552), (551, 169, 552), (458, 405, 73), (458, 550, 405), (550, 55, 405), (549, 234, 54), (549, 458, 234), (458, 73, 234), (547, 549, 54), (547, 548, 549), (548, 170, 549), (459, 404, 74), (459, 547, 404), (547, 54, 404), (546, 235, 53), (546, 459, 235), (459, 74, 235), (544, 546, 53), (544, 545, 546), (545, 171, 546), (460, 403, 75), (460, 544, 403), (544, 53, 403), (543, 236, 52), (543, 460, 236), (460, 75, 236), (541, 543, 52), (541, 542, 543), (542, 172, 543), (461, 402, 76), (461, 541, 402), (541, 52, 402), (540, 237, 51), (540, 461, 237), (461, 76, 237), (538, 540, 51), (538, 539, 540), (539, 173, 540), (462, 401, 77), (462, 538, 401), (538, 51, 401), (537, 238, 50), (537, 462, 238), (462, 77, 238), (535, 537, 50), (535, 536, 537), (536, 174, 537), (463, 400, 78), (463, 535, 400), (535, 50, 400), (534, 239, 49), (534, 463, 239), (463, 78, 239), (532, 534, 49), (532, 533, 534), (533, 175, 534), (464, 399, 79), (464, 532, 399), (532, 49, 399), (531, 240, 48), (531, 464, 240), (464, 79, 240), (529, 531, 48), (529, 530, 531), (530, 176, 531), (465, 398, 80), (465, 529, 398), (529, 48, 398), (528, 241, 47), (528, 465, 241), (465, 80, 241), (526, 528, 47), (526, 527, 528), (527, 177, 528), (466, 397, 81), (466, 526, 397), (526, 47, 397), (525, 242, 46), (525, 466, 242), (466, 81, 242), (523, 525, 46), (523, 524, 525), (524, 178, 525), (467, 396, 82), (467, 523, 396), (523, 46, 396), (522, 243, 45), (522, 467, 243), (467, 82, 243), (520, 522, 45), (520, 521, 522), (521, 179, 522), (468, 395, 83), (468, 520, 395), (520, 45, 395), (519, 244, 44), (519, 468, 244), (468, 83, 244), (517, 519, 44), (517, 518, 519), (518, 180, 519), (469, 394, 84), (469, 517, 394), (517, 44, 394), (516, 245, 43), (516, 469, 245), (469, 84, 245), (514, 516, 43), (514, 515, 516), (515, 181, 516), (470, 393, 85), (470, 514, 393), (514, 43, 393), (513, 246, 42), (513, 470, 246), (470, 85, 246), (511, 513, 42), (511, 512, 513), (512, 182, 513), (471, 392, 86), (471, 511, 392), (511, 42, 392), (414, 382, 65), (414, 481, 382), (481, 96, 382), (481, 483, 96), (481, 482, 483), (482, 192, 483), (483, 256, 96), (483, 480, 256), (480, 95, 256), (480, 383, 95), (480, 484, 383), (484, 33, 383), (484, 486, 33), (484, 485, 486), (485, 191, 486), (486, 255, 33), (486, 479, 255), (479, 94, 255), (479, 384, 94), (479, 487, 384), (487, 34, 384), (487, 489, 34), (487, 488, 489), (488, 190, 489), (489, 254, 34), (489, 478, 254), (478, 93, 254), (478, 385, 93), (478, 490, 385), (490, 35, 385), (490, 492, 35), (490, 491, 492), (491, 189, 492), (492, 253, 35), (492, 477, 253), (477, 92, 253), (477, 386, 92), (477, 493, 386), (493, 36, 386), (493, 495, 36), (493, 494, 495), (494, 188, 495), (495, 252, 36), (495, 476, 252), (476, 91, 252), (476, 387, 91), (476, 496, 387), (496, 37, 387), (496, 498, 37), (496, 497, 498), (497, 187, 498), (498, 251, 37), (498, 475, 251), (475, 90, 251), (475, 388, 90), (475, 499, 388), (499, 38, 388), (499, 501, 38), (499, 500, 501), (500, 186, 501), (501, 250, 38), (501, 474, 250), (474, 89, 250), (474, 389, 89), (474, 502, 389), (502, 39, 389), (502, 504, 39), (502, 503, 504), (503, 185, 504), (504, 249, 39), (504, 473, 249), (473, 88, 249), (473, 390, 88), (473, 505, 390), (505, 40, 390), (505, 507, 40), (505, 506, 507), (506, 184, 507), (507, 248, 40), (507, 472, 248), (472, 87, 248), (472, 391, 87), (472, 508, 391), (508, 41, 391), (508, 510, 41), (508, 509, 510), (509, 183, 510), (450, 482, 162), (450, 444, 482), (444, 192, 482), (444, 485, 192), (444, 443, 485), (443, 191, 485), (443, 488, 191), (443, 442, 488), (442, 190, 488), (442, 491, 190), (442, 441, 491), (441, 189, 491), (441, 494, 189), (441, 440, 494), (440, 188, 494), (440, 497, 188), (440, 439, 497), (439, 187, 497), (439, 500, 187), (439, 438, 500), (438, 186, 500), (438, 503, 186), (438, 437, 503), (437, 185, 503), (437, 506, 185), (437, 436, 506), (436, 184, 506), (436, 509, 184), (436, 435, 509), (435, 183, 509), (435, 512, 183), (435, 434, 512), (434, 182, 512), (434, 515, 182), (434, 433, 515), (433, 181, 515), (433, 518, 181), (433, 432, 518), (432, 180, 518), (432, 521, 180), (432, 431, 521), (431, 179, 521), (431, 524, 179), (431, 430, 524), (430, 178, 524), (430, 527, 178), (430, 429, 527), (429, 177, 527), (429, 530, 177), (429, 428, 530), (428, 176, 530), (428, 533, 176), (428, 427, 533), (427, 175, 533), (427, 536, 175), (427, 426, 536), (426, 174, 536), (426, 539, 174), (426, 425, 539), (425, 173, 539), (425, 542, 173), (425, 424, 542), (424, 172, 542), (424, 545, 172), (424, 423, 545), (423, 171, 545), (423, 548, 171), (423, 422, 548), (422, 170, 548), (422, 551, 170), (422, 421, 551), (421, 169, 551), (421, 554, 169), (421, 420, 554), (420, 168, 554), (420, 557, 168), (420, 419, 557), (419, 167, 557), (419, 560, 167), (419, 418, 560), (418, 166, 560), (418, 563, 166), (418, 417, 563), (417, 165, 563), (417, 566, 165), (417, 416, 566), (416, 164, 566), (416, 569, 164), (416, 415, 569), (415, 163, 569), (415, 572, 163), (415, 353, 572), (353, 161, 572), (353, 575, 161), (353, 450, 575), (450, 162, 575), (577, 801, 288, 128), (193, 580, 801, 577), (580, 160, 448, 801), (581, 802, 287, 127), (194, 584, 802, 581), (584, 159, 447, 802), (585, 803, 286, 126), (195, 588, 803, 585), (588, 158, 446, 803), (589, 804, 285, 125), (196, 592, 804, 589), (592, 157, 445, 804), (593, 805, 284, 124), (197, 596, 805, 593), (596, 156, 321, 805), (597, 806, 283, 123), (198, 600, 806, 597), (600, 155, 322, 806), (601, 807, 282, 122), (199, 604, 807, 601), (604, 154, 323, 807), (605, 808, 281, 121), (200, 608, 808, 605), (608, 153, 324, 808), (609, 809, 280, 120), (201, 612, 809, 609), (612, 152, 325, 809), (613, 810, 279, 119), (202, 616, 810, 613), (616, 151, 326, 810), (617, 811, 278, 118), (203, 620, 811, 617), (620, 150, 327, 811), (621, 812, 277, 117), (204, 624, 812, 621), (624, 149, 328, 812), (625, 813, 276, 116), (205, 628, 813, 625), (628, 148, 329, 813), (629, 814, 275, 115), (206, 632, 814, 629), (632, 147, 330, 814), (633, 815, 274, 114), (207, 636, 815, 633), (636, 146, 331, 815), (637, 816, 273, 113), (208, 640, 816, 637), (640, 145, 332, 816), (641, 817, 272, 112), (209, 644, 817, 641), (644, 144, 333, 817), (645, 818, 271, 111), (210, 648, 818, 645), (648, 143, 334, 818), (649, 819, 270, 110), (211, 652, 819, 649), (652, 142, 335, 819), (653, 820, 269, 109), (212, 656, 820, 653), (656, 141, 336, 820), (657, 821, 268, 108), (213, 660, 821, 657), (660, 140, 337, 821), (661, 822, 267, 107), (214, 664, 822, 661), (664, 139, 338, 822), (665, 823, 266, 106), (215, 668, 823, 665), (668, 138, 339, 823), (669, 824, 265, 105), (216, 672, 824, 669), (672, 137, 340, 824), (673, 825, 264, 104), (217, 676, 825, 673), (676, 136, 341, 825), (677, 826, 263, 103), (218, 680, 826, 677), (680, 135, 342, 826), (681, 827, 262, 102), (219, 684, 827, 681), (684, 134, 343, 827), (685, 828, 261, 101), (220, 688, 828, 685), (688, 133, 344, 828), (689, 829, 260, 100), (221, 692, 829, 689), (692, 132, 345, 829), (693, 830, 259, 99), (222, 696, 830, 693), (696, 131, 346, 830), (697, 831, 258, 98), (223, 700, 831, 697), (700, 129, 348, 831), (701, 832, 257, 97), (224, 704, 832, 701), (704, 130, 290, 832), (510, 247, 41), (510, 471, 247), (471, 86, 247)])
me_circle.polygons.foreach_set('use_smooth', [True] * 1024)
_uv = me_circle.uv_layers.new(name='UVMap')
_uv.uv.foreach_set('vector', [0.0, 0.0, 0.0, 0.0, 0.0, 0.0, 0.0, 0.0, 0.0, 0.0, 0.0, 0.0, 0.0, 0.0, 0.0, 0.0, 0.0, 0.0, 0.0, 0.0, 0.0, 0.0, 0.0, 0.0, 0.0, 0.0, 0.0, 0.0, 0.0, 0.0, 0.0, 0.0, 0.0, 0.0, 0.0, 0.0, 0.0, 0.0, 0.0, 0.0, 0.0, 0.0, 0.0, 0.0, 0.0, 0.0, 0.0, 0.0, 0.0, 0.0, 0.0, 0.0, 0.0, 0.0, 0.0, 0.0, 0.0, 0.0, 0.0, 0.0, 0.0, 0.0, 0.0, 0.0, 0.0, 0.0, 0.0, 0.0, 0.0, 0.0, 0.0, 0.0, 0.0, 0.0, 0.0, 0.0, 0.0, 0.0, 0.0, 0.0, 0.0, 0.0, 0.0, 0.0, 0.0, 0.0, 0.0, 0.0, 0.0, 0.0, 0.0, 0.0, 0.0, 0.0, 0.0, 0.0, 0.0, 0.0, 0.0, 0.0, 0.0, 0.0, 0.0, 0.0, 0.0, 0.0, 0.0, 0.0, 0.0, 0.0, 0.0, 0.0, 0.0, 0.0, 0.0, 0.0, 0.0, 0.0, 0.0, 0.0, 0.0, 0.0, 0.0, 0.0, 0.0, 0.0, 0.0, 0.0, 0.0, 0.0, 0.0, 0.0, 0.0, 0.0, 0.0, 0.0, 0.0, 0.0, 0.0, 0.0, 0.0, 0.0, 0.0, 0.0, 0.0, 0.0, 0.0, 0.0, 0.0, 0.0, 0.0, 0.0, 0.0, 0.0, 0.0, 0.0, 0.0, 0.0, 0.0, 0.0, 0.0, 0.0, 0.0, 0.0, 0.0, 0.0, 0.0, 0.0, 0.0, 0.0, 0.0, 0.0, 0.0, 0.0, 0.0, 0.0, 0.0, 0.0, 0.0, 0.0, 0.0, 0.0, 0.0, 0.0, 0.0, 0.0, 0.0, 0.0, 0.0, 0.0, 0.0, 0.0, 0.0, 0.0, 0.0, 0.0, 0.0, 0.0, 0.0, 0.0, 0.0, 0.0, 0.0, 0.0, 0.0, 0.0, 0.0, 0.0, 0.0, 0.0, 0.0, 0.0, 0.0, 0.0, 0.0, 0.0, 0.0, 0.0, 0.0, 0.0, 0.0, 0.0, 0.0, 0.0, 0.0, 0.0, 0.0, 0.0, 0.0, 0.0, 0.0, 0.0, 0.0, 0.0, 0.0, 0.0, 0.0, 0.0, 0.0, 0.0, 0.0, 0.0, 0.0, 0.0, 0.0, 0.0, 0.0, 0.0, 0.0, 0.0, 0.0, 0.0, 0.0, 0.0, 0.0, 0.0, 0.0, 0.0, 0.0, 0.0, 0.0, 0.0, 0.0, 0.0, 0.0, 0.0, 0.0, 0.0, 0.0, 0.0, 0.0, 0.0, 0.0, 0.0, 0.0, 0.0, 0.0, 0.0, 0.0, 0.0, 0.0, 0.0, 0.0, 0.0, 0.0, 0.0, 0.0, 0.0, 0.0, 0.0, 0.0, 0.0, 0.0, 0.0, 0.0, 0.0, 0.0, 0.0, 0.0, 0.0, 0.0, 0.0, 0.0, 0.0, 0.0, 0.0, 0.0, 0.0, 0.0, 0.0, 0.0, 0.0, 0.0, 0.0, 0.0, 0.0, 0.0, 0.0, 0.0, 0.0, 0.0, 0.0, 0.0, 0.0, 0.0, 0.0, 0.0, 0.0, 0.0, 0.0, 0.0, 0.0, 0.0, 0.0, 0.0, 0.0, 0.0, 0.0, 0.0, 0.0, 0.0, 0.0, 0.0, 0.0, 0.0, 0.0, 0.0, 0.0, 0.0, 0.0, 0.0, 0.0, 0.0, 0.0, 0.0, 0.0, 0.0, 0.0, 0.0, 0.0, 0.0, 0.0, 0.0, 0.0, 0.0, 0.0, 0.0, 0.0, 0.0, 0.0, 0.0, 0.0, 0.0, 0.0, 0.0, 0.0, 0.0, 0.0, 0.0, 0.0, 0.0, 0.0, 0.0, 0.0, 0.0, 0.0, 0.0, 0.0, 0.0, 0.0, 0.0, 0.0, 0.0, 0.0, 0.0, 0.0, 0.0, 0.0, 0.0, 0.0, 0.0, 0.0, 0.0, 0.0, 0.0, 0.0, 0.0, 0.0, 0.0, 0.0, 0.0, 0.0, 0.0, 0.0, 0.0, 0.0, 0.0, 0.0, 0.0, 0.0, 0.0, 0.0, 0.0, 0.0, 0.0, 0.0, 0.0, 0.0, 0.0, 0.0, 0.0, 0.0, 0.0, 0.0, 0.0, 0.0, 0.0, 0.0, 0.0, 0.0, 0.0, 0.0, 0.0, 0.0, 0.0, 0.0, 0.0, 0.0, 0.0, 0.0, 0.0, 0.0, 0.0, 0.0, 0.0, 0.0, 0.0, 0.0, 0.0, 0.0, 0.0, 0.0, 0.0, 0.0, 0.0, 0.0, 0.0, 0.0, 0.0, 0.0, 0.0, 0.0, 0.0, 0.0, 0.0, 0.0, 0.0, 0.0, 0.0, 0.0, 0.0, 0.0, 0.0, 0.0, 0.0, 0.0, 0.0, 0.0, 0.0, 0.0, 0.0, 0.0, 0.0, 0.0, 0.0, 0.0, 0.0, 0.0, 0.0, 0.0, 0.0, 0.0, 0.0, 0.0, 0.0, 0.0, 0.0, 0.0, 0.0, 0.0, 0.0, 0.0, 0.0, 0.0, 0.0, 0.0, 0.0, 0.0, 0.0, 0.0, 0.0, 0.0, 0.0, 0.0, 0.0, 0.0, 0.0, 0.0, 0.0, 0.0, 0.0, 0.0, 0.0, 0.0, 0.0, 0.0, 0.0, 0.0, 0.0, 0.0, 0.0, 0.0, 0.0, 0.0, 0.0, 0.0, 0.0, 0.0, 0.0, 0.0, 0.0, 0.0, 0.0, 0.0, 0.0, 0.0, 0.0, 0.0, 0.0, 0.0, 0.0, 0.0, 0.0, 0.0, 0.0, 0.0, 0.0, 0.0, 0.0, 0.0, 0.0, 0.0, 0.0, 0.0, 0.0, 0.0, 0.0, 0.0, 0.0, 0.0, 0.0, 0.0, 0.0, 0.0, 0.0, 0.0, 0.0, 0.0, 0.0, 0.0, 0.0, 0.0, 0.0, 0.0, 0.0, 0.0, 0.0, 0.0, 0.0, 0.0, 0.0, 0.0, 0.0, 0.0, 0.0, 0.0, 0.0, 0.0, 0.0, 0.0, 0.0, 0.0, 0.0, 0.0, 0.0, 0.0, 0.0, 0.0, 0.0, 0.0, 0.0, 0.0, 0.0, 0.0, 0.0, 0.0, 0.0, 0.0, 0.0, 0.0, 0.0, 0.0, 0.0, 0.0, 0.0, 0.0, 0.0, 0.0, 0.0, 0.0, 0.0, 0.0, 0.0, 0.0, 0.0, 0.0, 0.0, 0.0, 0.0, 0.0, 0.0, 0.0, 0.0, 0.0, 0.0, 0.0, 0.0, 0.0, 0.0, 0.0, 0.0, 0.0, 0.0, 0.0, 0.0, 0.0, 0.0, 0.0, 0.0, 0.0, 0.0, 0.0, 0.0, 0.0, 0.0, 0.0, 0.0, 0.0, 0.0, 0.0, 0.0, 0.0, 0.0, 0.0, 0.0, 0.0, 0.0, 0.0, 0.0, 0.0, 0.0, 0.0, 0.0, 0.0, 0.0, 0.0, 0.0, 0.0, 0.0, 0.0, 0.0, 0.0, 0.0, 0.0, 0.0, 0.0, 0.0, 0.0, 0.0, 0.0, 0.0, 0.0, 0.0, 0.0, 0.0, 0.0, 0.0, 0.0, 0.0, 0.0, 0.0, 0.0, 0.0, 0.0, 0.0, 0.0, 0.0, 0.0, 0.0, 0.0, 0.0, 0.0, 0.0, 0.0, 0.0, 0.0, 0.0, 0.0, 0.0, 0.0, 0.0, 0.0, 0.0, 0.0, 0.0, 0.0, 0.0, 0.0, 0.0, 0.0, 0.0, 0.0, 0.0, 0.0, 0.0, 0.0, 0.0, 0.0, 0.0, 0.0, 0.0, 0.0, 0.0, 0.0, 0.0, 0.0, 0.0, 0.0, 0.0, 0.0, 0.0, 0.0, 0.0, 0.0, 0.0, 0.0, 0.0, 0.0, 0.0, 0.0, 0.0, 0.0, 0.0, 0.0, 0.0, 0.0, 0.0, 0.0, 0.0, 0.0, 0.0, 0.0, 0.0, 0.0, 0.0, 0.0, 0.0, 0.0, 0.0, 0.0, 0.0, 0.0, 0.0, 0.0, 0.0, 0.0, 0.0, 0.0, 0.0, 0.0, 0.0, 0.0, 0.0, 0.0, 0.0, 0.0, 0.0, 0.0, 0.0, 0.0, 0.0, 0.0, 0.0, 0.0, 0.0, 0.0, 0.0, 0.0, 0.0, 0.0, 0.0, 0.0, 0.0, 0.0, 0.0, 0.0, 0.0, 0.0, 0.0, 0.0, 0.0, 0.0, 0.0, 0.0, 0.0, 0.0, 0.0, 0.0, 0.0, 0.0, 0.0, 0.0, 0.0, 0.0, 0.0, 0.0, 0.0, 0.0, 0.0, 0.0, 0.0, 0.0, 0.0, 0.0, 0.0, 0.0, 0.0, 0.0, 0.0, 0.0, 0.0, 0.0, 0.0, 0.0, 0.0, 0.0, 0.0, 0.0, 0.0, 0.0, 0.0, 0.0, 0.0, 0.0, 0.0, 0.0, 0.0, 0.0, 0.0, 0.0, 0.0, 0.0, 0.0, 0.0, 0.0, 0.0, 0.0, 0.0, 0.0, 0.0, 0.0, 0.0, 0.0, 0.0, 0.0, 0.0, 0.0, 0.0, 0.0, 0.0, 0.0, 0.0, 0.0, 0.0, 0.0, 0.0, 0.0, 0.0, 0.0, 0.0, 0.0, 0.0, 0.0, 0.0, 0.0, 0.0, 0.0, 0.0, 0.0, 0.0, 0.0, 0.0, 0.0, 0.0, 0.0, 0.0, 0.0, 0.0, 0.0, 0.0, 0.0, 0.0, 0.0, 0.0, 0.0, 0.0, 0.0, 0.0, 0.0, 0.0, 0.0, 0.0, 0.0, 0.0, 0.0, 0.0, 0.0, 0.0, 0.0, 0.0, 0.0, 0.0, 0.0, 0.0, 0.0, 0.0, 0.0, 0.0, 0.0, 0.0, 0.0, 0.0, 0.0, 0.0, 0.0, 0.0, 0.0, 0.0, 0.0, 0.0, 0.0, 0.0, 0.0, 0.0, 0.0, 0.0, 0.0, 0.0, 0.0, 0.0, 0.0, 0.0, 0.0, 0.0, 0.0, 0.0, 0.0, 0.0, 0.0, 0.0, 0.0, 0.0, 0.0, 0.0, 0.0, 0.0, 0.0, 0.0, 0.0, 0.0, 0.0, 0.0, 0.0, 0.0, 0.0, 0.0, 0.0, 0.0, 0.0, 0.0, 0.0, 0.0, 0.0, 0.0, 0.0, 0.0, 0.0, 0.0, 0.0, 0.0, 0.0, 0.0, 0.0, 0.0, 0.0, 0.0, 0.0, 0.0, 0.0, 0.0, 0.0, 0.0, 0.0, 0.0, 0.0, 0.0, 0.0, 0.0, 0.0, 0.0, 0.0, 0.0, 0.0, 0.0, 0.0, 0.0, 0.0, 0.0, 0.0, 0.0, 0.0, 0.0, 0.0, 0.0, 0.0, 0.0, 0.0, 0.0, 0.0, 0.0, 0.0, 0.0, 0.0, 0.0, 0.0, 0.0, 0.0, 0.0, 0.0, 0.0, 0.0, 0.0, 0.0, 0.0, 0.0, 0.0, 0.0, 0.0, 0.0, 0.0, 0.0, 0.0, 0.0, 0.0, 0.0, 0.0, 0.0, 0.0, 0.0, 0.0, 0.0, 0.0, 0.0, 0.0, 0.0, 0.0, 0.0, 0.0, 0.0, 0.0, 0.0, 0.0, 0.0, 0.0, 0.0, 0.0, 0.0, 0.0, 0.0, 0.0, 0.0, 0.0, 0.0, 0.0, 0.0, 0.0, 0.0, 0.0, 0.0, 0.0, 0.0, 0.0, 0.0, 0.0, 0.0, 0.0, 0.0, 0.0, 0.0, 0.0, 0.0, 0.0, 0.0, 0.0, 0.0, 0.0, 0.0, 0.0, 0.0, 0.0, 0.0, 0.0, 0.0, 0.0, 0.0, 0.0, 0.0, 0.0, 0.0, 0.0, 0.0, 0.0, 0.0, 0.0, 0.0, 0.0, 0.0, 0.0, 0.0, 0.0, 0.0, 0.0, 0.0, 0.0, 0.0, 0.0, 0.0, 0.0, 0.0, 0.0, 0.0, 0.0, 0.0, 0.0, 0.0, 0.0, 0.0, 0.0, 0.0, 0.0, 0.0, 0.0, 0.0, 0.0, 0.0, 0.0, 0.0, 0.0, 0.0, 0.0, 0.0, 0.0, 0.0, 0.0, 0.0, 0.0, 0.0, 0.0, 0.0, 0.0, 0.0, 0.0, 0.0, 0.0, 0.0, 0.0, 0.0, 0.0, 0.0, 0.0, 0.0, 0.0, 0.0, 0.0, 0.0, 0.0, 0.0, 0.0, 0.0, 0.0, 0.0, 0.0, 0.0, 0.0, 0.0, 0.0, 0.0, 0.0, 0.0, 0.0, 0.0, 0.0, 0.0, 0.0, 0.0, 0.0, 0.0, 0.0, 0.0, 0.0, 0.0, 0.0, 0.0, 0.0, 0.0, 0.0, 0.0, 0.0, 0.0, 0.0, 0.0, 0.0, 0.0, 0.0, 0.0, 0.0, 0.0, 0.0, 0.0, 0.0, 0.0, 0.0, 0.0, 0.0, 0.0, 0.0, 0.0, 0.0, 0.0, 0.0, 0.0, 0.0, 0.0, 0.0, 0.0, 0.0, 0.0, 0.0, 0.0, 0.0, 0.0, 0.0, 0.0, 0.0, 0.0, 0.0, 0.0, 0.0, 0.0, 0.0, 0.0, 0.0, 0.0, 0.0, 0.0, 0.0, 0.0, 0.0, 0.0, 0.0, 0.0, 0.0, 0.0, 0.0, 0.0, 0.0, 0.0, 0.0, 0.0, 0.0, 0.0, 0.0, 0.0, 0.0, 0.0, 0.0, 0.0, 0.0, 0.0, 0.0, 0.0, 0.0, 0.0, 0.0, 0.0, 0.0, 0.0, 0.0, 0.0, 0.0, 0.0, 0.0, 0.0, 0.0, 0.0, 0.0, 0.0, 0.0, 0.0, 0.0, 0.0, 0.0, 0.0, 0.0, 0.0, 0.0, 0.0, 0.0, 0.0, 0.0, 0.0, 0.0, 0.0, 0.0, 0.0, 0.0, 0.0, 0.0, 0.0, 0.0, 0.0, 0.0, 0.0, 0.0, 0.0, 0.0, 0.0, 0.0, 0.0, 0.0, 0.0, 0.0, 0.0, 0.0, 0.0, 0.0, 0.0, 0.0, 0.0, 0.0, 0.0, 0.0, 0.0, 0.0, 0.0, 0.0, 0.0, 0.0, 0.0, 0.0, 0.0, 0.0, 0.0, 0.0, 0.0, 0.0, 0.0, 0.0, 0.0, 0.0, 0.0, 0.0, 0.0, 0.0, 0.0, 0.0, 0.0, 0.0, 0.0, 0.0, 0.0, 0.0, 0.0, 0.0, 0.0, 0.0, 0.0, 0.0, 0.0, 0.0, 0.0, 0.0, 0.0, 0.0, 0.0, 0.0, 0.0, 0.0, 0.0, 0.0, 0.0, 0.0, 0.0, 0.0, 0.0, 0.0, 0.0, 0.0, 0.0, 0.0, 0.0, 0.0, 0.0, 0.0, 0.0, 0.0, 0.0, 0.0, 0.0, 0.0, 0.0, 0.0, 0.0, 0.0, 0.0, 0.0, 0.0, 0.0, 0.0, 0.0, 0.0, 0.0, 0.0, 0.0, 0.0, 0.0, 0.0, 0.0, 0.0, 0.0, 0.0, 0.0, 0.0, 0.0, 0.0, 0.0, 0.0, 0.0, 0.0, 0.0, 0.0, 0.0, 0.0, 0.0, 0.0, 0.0, 0.0, 0.0, 0.0, 0.0, 0.0, 0.0, 0.0, 0.0, 0.0, 0.0, 0.0, 0.0, 0.0, 0.0, 0.0, 0.0, 0.0, 0.0, 0.0, 0.0, 0.0, 0.0, 0.0, 0.0, 0.0, 0.0, 0.0, 0.0, 0.0, 0.0, 0.0, 0.0, 0.0, 0.0, 0.0, 0.0, 0.0, 0.0, 0.0, 0.0, 0.0, 0.0, 0.0, 0.0, 0.0, 0.0, 0.0, 0.0, 0.0, 0.0, 0.0, 0.0, 0.0, 0.0, 0.0, 0.0, 0.0, 0.0, 0.0, 0.0, 0.0, 0.0, 0.0, 0.0, 0.0, 0.0, 0.0, 0.0, 0.0, 0.0, 0.0, 0.0, 0.0, 0.0, 0.0, 0.0, 0.0, 0.0, 0.0, 0.0, 0.0, 0.0, 0.0, 0.0, 0.0, 0.0, 0.0, 0.0, 0.0, 0.0, 0.0, 0.0, 0.0, 0.0, 0.0, 0.0, 0.0, 0.0, 0.0, 0.0, 0.0, 0.0, 0.0, 0.0, 0.0, 0.0, 0.0, 0.0, 0.0, 0.0, 0.0, 0.0, 0.0, 0.0, 0.0, 0.0, 0.0, 0.0, 0.0, 0.0, 0.0, 0.0, 0.0, 0.0, 0.0, 0.0, 0.0, 0.0, 0.0, 0.0, 0.0, 0.0, 0.0, 0.0, 0.0, 0.0, 0.0, 0.0, 0.0, 0.0, 0.0, 0.0, 0.0, 0.0, 0.0, 0.0, 0.0, 0.0, 0.0, 0.0, 0.0, 0.0, 0.0, 0.0, 0.0, 0.0, 0.0, 0.0, 0.0, 0.0, 0.0, 0.0, 0.0, 0.0, 0.0, 0.0, 0.0, 0.0, 0.0, 0.0, 0.0, 0.0, 0.0, 0.0, 0.0, 0.0, 0.0, 0.0, 0.0, 0.0, 0.0, 0.0, 0.0, 0.0, 0.0, 0.0, 0.0, 0.0, 0.0, 0.0, 0.0, 0.0, 0.0, 0.0, 0.0, 0.0, 0.0, 0.0, 0.0, 0.0, 0.0, 0.0, 0.0, 0.0, 0.0, 0.0, 0.0, 0.0, 0.0, 0.0, 0.0, 0.0, 0.0, 0.0, 0.0, 0.0, 0.0, 0.0, 0.0, 0.0, 0.0, 0.0, 0.0, 0.0, 0.0, 0.0, 0.0, 0.0, 0.0, 0.0, 0.0, 0.0, 0.0, 0.0, 0.0, 0.0, 0.0, 0.0, 0.0, 0.0, 0.0, 0.0, 0.0, 0.0, 0.0, 0.0, 0.0, 0.0, 0.0, 0.0, 0.0, 0.0, 0.0, 0.0, 0.0, 0.0, 0.0, 0.0, 0.0, 0.0, 0.0, 0.0, 0.0, 0.0, 0.0, 0.0, 0.0, 0.0, 0.0, 0.0, 0.0, 0.0, 0.0, 0.0, 0.0, 0.0, 0.0, 0.0, 0.0, 0.0, 0.0, 0.0, 0.0, 0.0, 0.0, 0.0, 0.0, 0.0, 0.0, 0.0, 0.0, 0.0, 0.0, 0.0, 0.0, 0.0, 0.0, 0.0, 0.0, 0.0, 0.0, 0.0, 0.0, 0.0, 0.0, 0.0, 0.0, 0.0, 0.0, 0.0, 0.0, 0.0, 0.0, 0.0, 0.0, 0.0, 0.0, 0.0, 0.0, 0.0, 0.0, 0.0, 0.0, 0.0, 0.0, 0.0, 0.0, 0.0, 0.0, 0.0, 0.0, 0.0, 0.0, 0.0, 0.0, 0.0, 0.0, 0.0, 0.0, 0.0, 0.0, 0.0, 0.0, 0.0, 0.0, 0.0, 0.0, 0.0, 0.0, 0.0, 0.0, 0.0, 0.0, 0.0, 0.0, 0.0, 0.0, 0.0, 0.0, 0.0, 0.0, 0.0, 0.0, 0.0, 0.0, 0.0, 0.0, 0.0, 0.0, 0.0, 0.0, 0.0, 0.0, 0.0, 0.0, 0.0, 0.0, 0.0, 0.0, 0.0, 0.0, 0.0, 0.0, 0.0, 0.0, 0.0, 0.0, 0.0, 0.0, 0.0, 0.0, 0.0, 0.0, 0.0, 0.0, 0.0, 0.0, 0.0, 0.0, 0.0, 0.0, 0.0, 0.0, 0.0, 0.0, 0.0, 0.0, 0.0, 0.0, 0.0, 0.0, 0.0, 0.0, 0.0, 0.0, 0.0, 0.0, 0.0, 0.0, 0.0, 0.0, 0.0, 0.0, 0.0, 0.0, 0.0, 0.0, 0.0, 0.0, 0.0, 0.0, 0.0, 0.0, 0.0, 0.0, 0.0, 0.0, 0.0, 0.0, 0.0, 0.0, 0.0, 0.0, 0.0, 0.0, 0.0, 0.0, 0.0, 0.0, 0.0, 0.0, 0.0, 0.0, 0.0, 0.0, 0.0, 0.0, 0.0, 0.0, 0.0, 0.0, 0.0, 0.0, 0.0, 0.0, 0.0, 0.0, 0.0, 0.0, 0.0, 0.0, 0.0, 0.0, 0.0, 0.0, 0.0, 0.0, 0.0, 0.0, 0.0, 0.0, 0.0, 0.0, 0.0, 0.0, 0.0, 0.0, 0.0, 0.0, 0.0, 0.0, 0.0, 0.0, 0.0, 0.0, 0.0, 0.0, 0.0, 0.0, 0.0, 0.0, 0.0, 0.0, 0.0, 0.0, 0.0, 0.0, 0.0, 0.0, 0.0, 0.0, 0.0, 0.0, 0.0, 0.0, 0.0, 0.0, 0.0, 0.0, 0.0, 0.0, 0.0, 0.0, 0.0, 0.0, 0.0, 0.0, 0.0, 0.0, 0.0, 0.0, 0.0, 0.0, 0.0, 0.0, 0.0, 0.0, 0.0, 0.0, 0.0, 0.0, 0.0, 0.0, 0.0, 0.0, 0.0, 0.0, 0.0, 0.0, 0.0, 0.0, 0.0, 0.0, 0.0, 0.0, 0.0, 0.0, 0.0, 0.0, 0.0, 0.0, 0.0, 0.0, 0.0, 0.0, 0.0, 0.0, 0.0, 0.0, 0.0, 0.0, 0.0, 0.0, 0.0, 0.0, 0.0, 0.0, 0.0, 0.0, 0.0, 0.0, 0.0, 0.0, 0.0, 0.0, 0.0, 0.0, 0.0, 0.0, 0.0, 0.0, 0.0, 0.0, 0.0, 0.0, 0.0, 0.0, 0.0, 0.0, 0.0, 0.0, 0.0, 0.0, 0.0, 0.0, 0.0, 0.0, 0.0, 0.0, 0.0, 0.0, 0.0, 0.0, 0.0, 0.0, 0.0, 0.0, 0.0, 0.0, 0.0, 0.0, 0.0, 0.0, 0.0, 0.0, 0.0, 0.0, 0.0, 0.0, 0.0, 0.0, 0.0, 0.0, 0.0, 0.0, 0.0, 0.0, 0.0, 0.0, 0.0, 0.0, 0.0, 0.0, 0.0, 0.0, 0.0, 0.0, 0.0, 0.0, 0.0, 0.0, 0.0, 0.0, 0.0, 0.0, 0.0, 0.0, 0.0, 0.0, 0.0, 0.0, 0.0, 0.0, 0.0, 0.0, 0.0, 0.0, 0.0, 0.0, 0.0, 0.0, 0.0, 0.0, 0.0, 0.0, 0.0, 0.0, 0.0, 0.0, 0.0, 0.0, 0.0, 0.0, 0.0, 0.0, 0.0, 0.0, 0.0, 0.0, 0.0, 0.0, 0.0, 0.0, 0.0, 0.0, 0.0, 0.0, 0.0, 0.0, 0.0, 0.0, 0.0, 0.0, 0.0, 0.0, 0.0, 0.0, 0.0, 0.0, 0.0, 0.0, 0.0, 0.0, 0.0, 0.0, 0.0, 0.0, 0.0, 0.0, 0.0, 0.0, 0.0, 0.0, 0.0, 0.0, 0.0, 0.0, 0.0, 0.0, 0.0, 0.0, 0.0, 0.0, 0.0, 0.0, 0.0, 0.0, 0.0, 0.0, 0.0, 0.0, 0.0, 0.0, 0.0, 0.0, 0.0, 0.0, 0.0, 0.0, 0.0, 0.0, 0.0, 0.0, 0.0, 0.0, 0.0, 0.0, 0.0, 0.0, 0.0, 0.0, 0.0, 0.0, 0.0, 0.0, 0.0, 0.0, 0.0, 0.0, 0.0, 0.0, 0.0, 0.0, 0.0, 0.0, 0.0, 0.0, 0.0, 0.0, 0.0, 0.0, 0.0, 0.0, 0.0, 0.0, 0.0, 0.0, 0.0, 0.0, 0.0, 0.0, 0.0, 0.0, 0.0, 0.0, 0.0, 0.0, 0.0, 0.0, 0.0, 0.0, 0.0, 0.0, 0.0, 0.0, 0.0, 0.0, 0.0, 0.0, 0.0, 0.0, 0.0, 0.0, 0.0, 0.0, 0.0, 0.0, 0.0, 0.0, 0.0, 0.0, 0.0, 0.0, 0.0, 0.0, 0.0, 0.0, 0.0, 0.0, 0.0, 0.0, 0.0, 0.0, 0.0, 0.0, 0.0, 0.0, 0.0, 0.0, 0.0, 0.0, 0.0, 0.0, 0.0, 0.0, 0.0, 0.0, 0.0, 0.0, 0.0, 0.0, 0.0, 0.0, 0.0, 0.0, 0.0, 0.0, 0.0, 0.0, 0.0, 0.0, 0.0, 0.0, 0.0, 0.0, 0.0, 0.0, 0.0, 0.0, 0.0, 0.0, 0.0, 0.0, 0.0, 0.0, 0.0, 0.0, 0.0, 0.0, 0.0, 0.0, 0.0, 0.0, 0.0, 0.0, 0.0, 0.0, 0.0, 0.0, 0.0, 0.0, 0.0, 0.0, 0.0, 0.0, 0.0, 0.0, 0.0, 0.0, 0.0, 0.0, 0.0, 0.0, 0.0, 0.0, 0.0, 0.0, 0.0, 0.0, 0.0, 0.0, 0.0, 0.0, 0.0, 0.0, 0.0, 0.0, 0.0, 0.0, 0.0, 0.0, 0.0, 0.0, 0.0, 0.0, 0.0, 0.0, 0.0, 0.0, 0.0, 0.0, 0.0, 0.0, 0.0, 0.0, 0.0, 0.0, 0.0, 0.0, 0.0, 0.0, 0.0, 0.0, 0.0, 0.0, 0.0, 0.0, 0.0, 0.0, 0.0, 0.0, 0.0, 0.0, 0.0, 0.0, 0.0, 0.0, 0.0, 0.0, 0.0, 0.0, 0.0, 0.0, 0.0, 0.0, 0.0, 0.0, 0.0, 0.0, 0.0, 0.0, 0.0, 0.0, 0.0, 0.0, 0.0, 0.0, 0.0, 0.0, 0.0, 0.0, 0.0, 0.0, 0.0, 0.0, 0.0, 0.0, 0.0, 0.0, 0.0, 0.0, 0.0, 0.0, 0.0, 0.0, 0.0, 0.0, 0.0, 0.0, 0.0, 0.0, 0.0, 0.0, 0.0, 0.0, 0.0, 0.0, 0.0, 0.0, 0.0, 0.0, 0.0, 0.0, 0.0, 0.0, 0.0, 0.0, 0.0, 0.0, 0.0, 0.0, 0.0, 0.0, 0.0, 0.0, 0.0, 0.0, 0.0, 0.0, 0.0, 0.0, 0.0, 0.0, 0.0, 0.0, 0.0, 0.0, 0.0, 0.0, 0.0, 0.0, 0.0, 0.0, 0.0, 0.0, 0.0, 0.0, 0.0, 0.0, 0.0, 0.0, 0.0, 0.0, 0.0, 0.0, 0.0, 0.0, 0.0, 0.0, 0.0, 0.0, 0.0, 0.0, 0.0, 0.0, 0.0, 0.0, 0.0, 0.0, 0.0, 0.0, 0.0, 0.0, 0.0, 0.0, 0.0, 0.0, 0.0, 0.0, 0.0, 0.0, 0.0, 0.0, 0.0, 0.0, 0.0, 0.0, 0.0, 0.0, 0.0, 0.0, 0.0, 0.0, 0.0, 0.0, 0.0, 0.0, 0.0, 0.0, 0.0, 0.0, 0.0, 0.0, 0.0, 0.0, 0.0, 0.0, 0.0, 0.0, 0.0, 0.0, 0.0, 0.0, 0.0, 0.0, 0.0, 0.0, 0.0, 0.0, 0.0, 0.0, 0.0, 0.0, 0.0, 0.0, 0.0, 0.0, 0.0, 0.0, 0.0, 0.0, 0.0, 0.0, 0.0, 0.0, 0.0, 0.0, 0.0, 0.0, 0.0, 0.0, 0.0, 0.0, 0.0, 0.0, 0.0, 0.0, 0.0, 0.0, 0.0, 0.0, 0.0, 0.0, 0.0, 0.0, 0.0, 0.0, 0.0, 0.0, 0.0, 0.0, 0.0, 0.0, 0.0, 0.0, 0.0, 0.0, 0.0, 0.0, 0.0, 0.0, 0.0, 0.0, 0.0, 0.0, 0.0, 0.0, 0.0, 0.0, 0.0, 0.0, 0.0, 0.0, 0.0, 0.0, 0.0, 0.0, 0.0, 0.0, 0.0, 0.0, 0.0, 0.0, 0.0, 0.0, 0.0, 0.0, 0.0, 0.0, 0.0, 0.0, 0.0, 0.0, 0.0, 0.0, 0.0, 0.0, 0.0, 0.0, 0.0, 0.0, 0.0, 0.0, 0.0, 0.0, 0.0, 0.0, 0.0, 0.0, 0.0, 0.0, 0.0, 0.0, 0.0, 0.0, 0.0, 0.0, 0.0, 0.0, 0.0, 0.0, 0.0, 0.0, 0.0, 0.0, 0.0, 0.0, 0.0, 0.0, 0.0, 0.0, 0.0, 0.0, 0.0, 0.0, 0.0, 0.0, 0.0, 0.0, 0.0, 0.0, 0.0, 0.0, 0.0, 0.0, 0.0, 0.0, 0.0, 0.0, 0.0, 0.0, 0.0, 0.0, 0.0, 0.0, 0.0, 0.0, 0.0, 0.0, 0.0, 0.0, 0.0, 0.0, 0.0, 0.0, 0.0, 0.0, 0.0, 0.0, 0.0, 0.0, 0.0, 0.0, 0.0, 0.0, 0.0, 0.0, 0.0, 0.0, 0.0, 0.0, 0.0, 0.0, 0.0, 0.0, 0.0, 0.0, 0.0, 0.0, 0.0, 0.0, 0.0, 0.0, 0.0, 0.0, 0.0, 0.0, 0.0, 0.0, 0.0, 0.0, 0.0, 0.0, 0.0, 0.0, 0.0, 0.0, 0.0, 0.0, 0.0, 0.0, 0.0, 0.0, 0.0, 0.0, 0.0, 0.0, 0.0, 0.0, 0.0, 0.0, 0.0, 0.0, 0.0, 0.0, 0.0, 0.0, 0.0, 0.0, 0.0, 0.0, 0.0, 0.0, 0.0, 0.0, 0.0, 0.0, 0.0, 0.0, 0.0, 0.0, 0.0, 0.0, 0.0, 0.0, 0.0, 0.0, 0.0, 0.0, 0.0, 0.0, 0.0, 0.0, 0.0, 0.0, 0.0, 0.0, 0.0, 0.0, 0.0, 0.0, 0.0, 0.0, 0.0, 0.0, 0.0, 0.0, 0.0, 0.0, 0.0, 0.0, 0.0, 0.0, 0.0, 0.0, 0.0, 0.0, 0.0, 0.0, 0.0, 0.0, 0.0, 0.0, 0.0, 0.0, 0.0, 0.0, 0.0, 0.0, 0.0, 0.0, 0.0, 0.0, 0.0, 0.0, 0.0, 0.0, 0.0, 0.0, 0.0, 0.0, 0.0, 0.0, 0.0, 0.0, 0.0, 0.0, 0.0, 0.0, 0.0, 0.0, 0.0, 0.0, 0.0, 0.0, 0.0, 0.0, 0.0, 0.0, 0.0, 0.0, 0.0, 0.0, 0.0, 0.0, 0.0, 0.0, 0.0, 0.0, 0.0, 0.0, 0.0, 0.0, 0.0, 0.0, 0.0, 0.0, 0.0, 0.0, 0.0, 0.0, 0.0, 0.0, 0.0, 0.0, 0.0, 0.0, 0.0, 0.0, 0.0, 0.0, 0.0, 0.0, 0.0, 0.0, 0.0, 0.0, 0.0, 0.0, 0.0, 0.0, 0.0, 0.0, 0.0, 0.0, 0.0, 0.0, 0.0, 0.0, 0.0, 0.0, 0.0, 0.0, 0.0, 0.0, 0.0, 0.0, 0.0, 0.0, 0.0, 0.0, 0.0, 0.0, 0.0, 0.0, 0.0, 0.0, 0.0, 0.0, 0.0, 0.0, 0.0, 0.0, 0.0, 0.0, 0.0, 0.0, 0.0, 0.0, 0.0, 0.0, 0.0, 0.0, 0.0, 0.0, 0.0, 0.0, 0.0, 0.0, 0.0, 0.0, 0.0, 0.0, 0.0, 0.0, 0.0, 0.0, 0.0, 0.0, 0.0, 0.0, 0.0, 0.0, 0.0, 0.0, 0.0, 0.0, 0.0, 0.0, 0.0, 0.0, 0.0, 0.0, 0.0, 0.0, 0.0, 0.0, 0.0, 0.0, 0.0, 0.0, 0.0, 0.0, 0.0, 0.0, 0.0, 0.0, 0.0, 0.0, 0.0, 0.0, 0.0, 0.0, 0.0, 0.0, 0.0, 0.0, 0.0, 0.0, 0.0, 0.0, 0.0, 0.0, 0.0, 0.0, 0.0, 0.0, 0.0, 0.0, 0.0, 0.0, 0.0, 0.0, 0.0, 0.0, 0.0, 0.0, 0.0, 0.0, 0.0, 0.0, 0.0, 0.0, 0.0, 0.0, 0.0, 0.0, 0.0, 0.0, 0.0, 0.0, 0.0, 0.0, 0.0, 0.0, 0.0, 0.0, 0.0, 0.0, 0.0, 0.0, 0.0, 0.0, 0.0, 0.0, 0.0, 0.0, 0.0, 0.0, 0.0, 0.0, 0.0, 0.0, 0.0, 0.0, 0.0, 0.0, 0.0, 0.0, 0.0, 0.0, 0.0, 0.0, 0.0, 0.0, 0.0, 0.0, 0.0, 0.0, 0.0, 0.0, 0.0, 0.0, 0.0, 0.0, 0.0, 0.0, 0.0, 0.0, 0.0, 0.0, 0.0, 0.0, 0.0, 0.0, 0.0, 0.0, 0.0, 0.0, 0.0, 0.0, 0.0, 0.0, 0.0, 0.0, 0.0, 0.0, 0.0, 0.0, 0.0, 0.0, 0.0, 0.0, 0.0, 0.0, 0.0, 0.0, 0.0, 0.0, 0.0, 0.0, 0.0, 0.0, 0.0, 0.0, 0.0, 0.0, 0.0, 0.0, 0.0, 0.0, 0.0, 0.0, 0.0, 0.0, 0.0, 0.0, 0.0, 0.0, 0.0, 0.0, 0.0, 0.0, 0.0, 0.0, 0.0, 0.0, 0.0, 0.0, 0.0, 0.0, 0.0, 0.0, 0.0, 0.0, 0.0, 0.0, 0.0, 0.0, 0.0, 0.0, 0.0, 0.0, 0.0, 0.0, 0.0, 0.0, 0.0, 0.0, 0.0, 0.0, 0.0, 0.0, 0.0, 0.0, 0.0, 0.0, 0.0, 0.0, 0.0, 0.0, 0.0, 0.0, 0.0, 0.0, 0.0, 0.0, 0.0, 0.0, 0.0, 0.0, 0.0, 0.0, 0.0, 0.0, 0.0, 0.0, 0.0, 0.0, 0.0, 0.0, 0.0, 0.0, 0.0, 0.0, 0.0, 0.0, 0.0, 0.0, 0.0, 0.0, 0.0, 0.0, 0.0, 0.0, 0.0, 0.0, 0.0, 0.0, 0.0, 0.0, 0.0, 0.0, 0.0, 0.0, 0.0, 0.0, 0.0, 0.0, 0.0, 0.0, 0.0, 0.0, 0.0, 0.0, 0.0, 0.0, 0.0, 0.0, 0.0, 0.0, 0.0, 0.0, 0.0, 0.0, 0.0, 0.0, 0.0, 0.0, 0.0, 0.0, 0.0, 0.0, 0.0, 0.0, 0.0, 0.0, 0.0, 0.0, 0.0, 0.0, 0.0, 0.0, 0.0, 0.0, 0.0, 0.0, 0.0, 0.0, 0.0, 0.0, 0.0, 0.0, 0.0, 0.0, 0.0, 0.0, 0.0, 0.0, 0.0, 0.0, 0.0, 0.0, 0.0, 0.0, 0.0, 0.0, 0.0, 0.0, 0.0, 0.0, 0.0, 0.0, 0.0, 0.0, 0.0, 0.0, 0.0, 0.0, 0.0, 0.0, 0.0, 0.0, 0.0, 0.0, 0.0, 0.0, 0.0, 0.0, 0.0, 0.0, 0.0, 0.0, 0.0, 0.0, 0.0, 0.0, 0.0, 0.0, 0.0, 0.0, 0.0, 0.0, 0.0, 0.0, 0.0, 0.0, 0.0, 0.0, 0.0, 0.0, 0.0, 0.0, 0.0, 0.0, 0.0, 0.0, 0.0, 0.0, 0.0, 0.0, 0.0, 0.0, 0.0, 0.0, 0.0, 0.0, 0.0, 0.0, 0.0, 0.0, 0.0, 0.0, 0.0, 0.0, 0.0, 0.0, 0.0, 0.0, 0.0, 0.0, 0.0, 0.0, 0.0, 0.0, 0.0, 0.0, 0.0, 0.0, 0.0, 0.0, 0.0, 0.0, 0.0, 0.0, 0.0, 0.0, 0.0, 0.0, 0.0, 0.0, 0.0, 0.0, 0.0, 0.0, 0.0, 0.0, 0.0, 0.0, 0.0, 0.0, 0.0, 0.0, 0.0, 0.0, 0.0, 0.0, 0.0, 0.0, 0.0, 0.0, 0.0, 0.0, 0.0, 0.0, 0.0, 0.0, 0.0, 0.0, 0.0, 0.0, 0.0, 0.0, 0.0, 0.0, 0.0, 0.0, 0.0, 0.0, 0.0, 0.0, 0.0, 0.0, 0.0, 0.0, 0.0, 0.0, 0.0, 0.0, 0.0, 0.0, 0.0, 0.0, 0.0, 0.0, 0.0, 0.0, 0.0, 0.0, 0.0, 0.0, 0.0, 0.0, 0.0, 0.0, 0.0, 0.0, 0.0, 0.0, 0.0, 0.0, 0.0, 0.0, 0.0, 0.0, 0.0, 0.0, 0.0, 0.0, 0.0, 0.0, 0.0, 0.0, 0.0, 0.0, 0.0, 0.0, 0.0, 0.0, 0.0, 0.0, 0.0, 0.0, 0.0, 0.0, 0.0, 0.0, 0.0, 0.0, 0.0, 0.0, 0.0, 0.0, 0.0, 0.0, 0.0, 0.0, 0.0, 0.0, 0.0, 0.0, 0.0, 0.0, 0.0, 0.0, 0.0, 0.0, 0.0, 0.0, 0.0, 0.0, 0.0, 0.0, 0.0, 0.0, 0.0, 0.0, 0.0, 0.0, 0.0, 0.0, 0.0, 0.0, 0.0, 0.0, 0.0, 0.0, 0.0, 0.0, 0.0, 0.0, 0.0, 0.0, 0.0, 0.0, 0.0, 0.0, 0.0, 0.0, 0.0, 0.0, 0.0, 0.0, 0.0, 0.0, 0.0, 0.0, 0.0, 0.0, 0.0, 0.0, 0.0, 0.0, 0.0, 0.0, 0.0, 0.0, 0.0, 0.0, 0.0, 0.0, 0.0, 0.0, 0.0, 0.0, 0.0, 0.0, 0.0, 0.0, 0.0, 0.0, 0.0, 0.0, 0.0, 0.0, 0.0, 0.0, 0.0, 0.0, 0.0, 0.0, 0.0, 0.0, 0.0, 0.0, 0.0, 0.0, 0.0, 0.0, 0.0, 0.0, 0.0, 0.0, 0.0, 0.0, 0.0, 0.0, 0.0, 0.0, 0.0, 0.0, 0.0, 0.0, 0.0, 0.0, 0.0, 0.0, 0.0, 0.0, 0.0, 0.0, 0.0, 0.0, 0.0, 0.0, 0.0, 0.0, 0.0, 0.0, 0.0, 0.0, 0.0, 0.0, 0.0, 0.0, 0.0, 0.0, 0.0, 0.0, 0.0, 0.0, 0.0, 0.0, 0.0, 0.0, 0.0, 0.0, 0.0, 0.0, 0.0, 0.0, 0.0, 0.0, 0.0, 0.0, 0.0, 0.0, 0.0, 0.0, 0.0, 0.0, 0.0, 0.0, 0.0, 0.0, 0.0, 0.0, 0.0, 0.0, 0.0, 0.0, 0.0, 0.0, 0.0, 0.0, 0.0, 0.0, 0.0, 0.0, 0.0, 0.0, 0.0, 0.0, 0.0, 0.0, 0.0, 0.0, 0.0, 0.0, 0.0, 0.0, 0.0, 0.0, 0.0, 0.0, 0.0, 0.0, 0.0, 0.0, 0.0, 0.0, 0.0, 0.0, 0.0, 0.0, 0.0, 0.0, 0.0, 0.0, 0.0, 0.0, 0.0, 0.0, 0.0, 0.0, 0.0, 0.0, 0.0, 0.0, 0.0, 0.0, 0.0, 0.0, 0.0, 0.0, 0.0, 0.0, 0.0, 0.0, 0.0, 0.0, 0.0, 0.0, 0.0, 0.0, 0.0, 0.0, 0.0, 0.0, 0.0, 0.0, 0.0, 0.0, 0.0, 0.0, 0.0, 0.0, 0.0, 0.0, 0.0, 0.0, 0.0, 0.0, 0.0, 0.0, 0.0, 0.0, 0.0, 0.0, 0.0, 0.0, 0.0, 0.0, 0.0, 0.0, 0.0, 0.0, 0.0, 0.0, 0.0, 0.0, 0.0, 0.0, 0.0, 0.0, 0.0, 0.0, 0.0, 0.0, 0.0, 0.0, 0.0, 0.0, 0.0, 0.0, 0.0, 0.0, 0.0, 0.0, 0.0, 0.0, 0.0, 0.0, 0.0, 0.0, 0.0, 0.0, 0.0, 0.0, 0.0, 0.0, 0.0, 0.0, 0.0, 0.0, 0.0, 0.0, 0.0, 0.0, 0.0, 0.0, 0.0, 0.0, 0.0, 0.0, 0.0, 0.0, 0.0, 0.0, 0.0, 0.0, 0.0, 0.0, 0.0, 0.0, 0.0, 0.0, 0.0, 0.0, 0.0, 0.0, 0.0, 0.0, 0.0, 0.0, 0.0, 0.0, 0.0, 0.0, 0.0, 0.0, 0.0, 0.0, 0.0, 0.0, 0.0, 0.0, 0.0, 0.0, 0.0, 0.0, 0.0, 0.0, 0.0, 0.0, 0.0, 0.0, 0.0, 0.0, 0.0, 0.0, 0.0, 0.0, 0.0, 0.0, 0.0, 0.0, 0.0, 0.0, 0.0, 0.0, 0.0, 0.0, 0.0, 0.0, 0.0, 0.0, 0.0, 0.0, 0.0, 0.0, 0.0, 0.0, 0.0, 0.0, 0.0, 0.0, 0.0, 0.0, 0.0, 0.0, 0.0, 0.0, 0.0, 0.0, 0.0, 0.0, 0.0, 0.0, 0.0, 0.0, 0.0, 0.0, 0.0, 0.0, 0.0, 0.0, 0.0, 0.0, 0.0, 0.0, 0.0, 0.0, 0.0, 0.0, 0.0, 0.0, 0.0, 0.0, 0.0, 0.0, 0.0, 0.0, 0.0, 0.0, 0.0, 0.0, 0.0, 0.0, 0.0, 0.0, 0.0, 0.0, 0.0, 0.0, 0.0, 0.0, 0.0, 0.0, 0.0, 0.0, 0.0, 0.0, 0.0, 0.0, 0.0, 0.0, 0.0, 0.0, 0.0, 0.0, 0.0, 0.0, 0.0, 0.0, 0.0, 0.0, 0.0, 0.0, 0.0, 0.0, 0.0, 0.0, 0.0, 0.0, 0.0, 0.0, 0.0, 0.0, 0.0, 0.0, 0.0, 0.0, 0.0, 0.0, 0.0, 0.0, 0.0, 0.0, 0.0, 0.0, 0.0, 0.0, 0.0, 0.0, 0.0, 0.0, 0.0, 0.0, 0.0, 0.0, 0.0, 0.0, 0.0, 0.0, 0.0, 0.0, 0.0, 0.0, 0.0, 0.0, 0.0, 0.0, 0.0, 0.0, 0.0, 0.0, 0.0, 0.0, 0.0, 0.0, 0.0, 0.0, 0.0, 0.0, 0.0, 0.0, 0.0, 0.0, 0.0, 0.0, 0.0, 0.0, 0.0, 0.0, 0.0, 0.0, 0.0, 0.0, 0.0, 0.0, 0.0, 0.0, 0.0, 0.0, 0.0, 0.0, 0.0, 0.0, 0.0, 0.0, 0.0, 0.0, 0.0, 0.0, 0.0, 0.0, 0.0, 0.0, 0.0, 0.0, 0.0, 0.0, 0.0, 0.0, 0.0, 0.0, 0.0, 0.0, 0.0, 0.0, 0.0, 0.0, 0.0, 0.0, 0.0, 0.0, 0.0, 0.0, 0.0, 0.0, 0.0, 0.0, 0.0, 0.0, 0.0, 0.0, 0.0, 0.0, 0.0, 0.0, 0.0, 0.0, 0.0, 0.0, 0.0, 0.0, 0.0, 0.0, 0.0, 0.0, 0.0, 0.0, 0.0, 0.0, 0.0, 0.0, 0.0, 0.0, 0.0, 0.0, 0.0, 0.0, 0.0, 0.0, 0.0, 0.0, 0.0, 0.0, 0.0, 0.0, 0.0, 0.0, 0.0, 0.0, 0.0, 0.0, 0.0, 0.0, 0.0, 0.0, 0.0, 0.0, 0.0, 0.0, 0.0, 0.0, 0.0, 0.0, 0.0, 0.0, 0.0, 0.0, 0.0, 0.0, 0.0, 0.0, 0.0, 0.0, 0.0, 0.0, 0.0, 0.0, 0.0, 0.0, 0.0, 0.0, 0.0, 0.0, 0.0, 0.0, 0.0, 0.0, 0.0, 0.0, 0.0, 0.0, 0.0, 0.0, 0.0, 0.0, 0.0, 0.0, 0.0, 0.0, 0.0, 0.0, 0.0, 0.0, 0.0, 0.0, 0.0, 0.0, 0.0, 0.0, 0.0, 0.0, 0.0, 0.0, 0.0, 0.0, 0.0, 0.0, 0.0, 0.0, 0.0, 0.0, 0.0, 0.0, 0.0, 0.0, 0.0, 0.0, 0.0, 0.0, 0.0, 0.0, 0.0, 0.0, 0.0, 0.0, 0.0, 0.0, 0.0, 0.0, 0.0, 0.0, 0.0, 0.0, 0.0, 0.0, 0.0, 0.0, 0.0, 0.0, 0.0, 0.0, 0.0, 0.0, 0.0, 0.0, 0.0, 0.0, 0.0, 0.0, 0.0, 0.0, 0.0, 0.0, 0.0, 0.0, 0.0, 0.0, 0.0, 0.0, 0.0, 0.0, 0.0, 0.0, 0.0, 0.0, 0.0, 0.0, 0.0, 0.0, 0.0, 0.0, 0.0, 0.0, 0.0, 0.0, 0.0, 0.0, 0.0, 0.0, 0.0, 0.0, 0.0, 0.0, 0.0, 0.0, 0.0, 0.0, 0.0, 0.0, 0.0, 0.0, 0.0, 0.0, 0.0, 0.0, 0.0, 0.0, 0.0, 0.0, 0.0, 0.0, 0.0, 0.0, 0.0, 0.0, 0.0, 0.0, 0.0, 0.0, 0.0, 0.0, 0.0, 0.0, 0.0, 0.0, 0.0, 0.0, 0.0, 0.0, 0.0, 0.0, 0.0, 0.0, 0.0, 0.0, 0.0, 0.0, 0.0, 0.0, 0.0, 0.0, 0.0, 0.0, 0.0, 0.0, 0.0, 0.0, 0.0, 0.0, 0.0, 0.0, 0.0, 0.0, 0.0, 0.0, 0.0, 0.0, 0.0, 0.0, 0.0, 0.0, 0.0, 0.0, 0.0, 0.0, 0.0, 0.0, 0.0, 0.0, 0.0, 0.0, 0.0, 0.0, 0.0, 0.0, 0.0, 0.0, 0.0, 0.0, 0.0, 0.0, 0.0, 0.0, 0.0, 0.0, 0.0, 0.0, 0.0, 0.0, 0.0, 0.0, 0.0, 0.0, 0.0, 0.0, 0.0, 0.0, 0.0, 0.0, 0.0, 0.0, 0.0, 0.0, 0.0, 0.0, 0.0, 0.0, 0.0, 0.0, 0.0, 0.0, 0.0, 0.0, 0.0, 0.0, 0.0, 0.0, 0.0, 0.0, 0.0, 0.0, 0.0, 0.0, 0.0, 0.0, 0.0, 0.0, 0.0, 0.0, 0.0, 0.0, 0.0, 0.0, 0.0, 0.0, 0.0, 0.0, 0.0, 0.0, 0.0, 0.0, 0.0, 0.0, 0.0, 0.0, 0.0, 0.0, 0.0, 0.0, 0.0, 0.0, 0.0, 0.0, 0.0, 0.0, 0.0, 0.0, 0.0, 0.0, 0.0, 0.0, 0.0, 0.0, 0.0, 0.0, 0.0, 0.0, 0.0, 0.0, 0.0, 0.0, 0.0, 0.0, 0.0, 0.0, 0.0, 0.0, 0.0, 0.0, 0.0, 0.0, 0.0, 0.0, 0.0, 0.0, 0.0, 0.0, 0.0, 0.0, 0.0, 0.0, 0.0, 0.0, 0.0, 0.0, 0.0, 0.0, 0.0, 0.0, 0.0, 0.0, 0.0, 0.0, 0.0, 0.0, 0.0, 0.0, 0.0, 0.0, 0.0, 0.0, 0.0, 0.0, 0.0, 0.0, 0.0, 0.0, 0.0, 0.0, 0.0, 0.0, 0.0, 0.0, 0.0, 0.0, 0.0, 0.0, 0.0, 0.0, 0.0, 0.0, 0.0, 0.0, 0.0, 0.0, 0.0, 0.0, 0.0, 0.0, 0.0, 0.0, 0.0, 0.0, 0.0, 0.0, 0.0, 0.0, 0.0, 0.0, 0.0, 0.0, 0.0, 0.0, 0.0, 0.0, 0.0, 0.0, 0.0, 0.0, 0.0, 0.0, 0.0, 0.0, 0.0, 0.0, 0.0, 0.0, 0.0, 0.0, 0.0, 0.0, 0.0, 0.0, 0.0, 0.0, 0.0, 0.0, 0.0, 0.0, 0.0, 0.0, 0.0, 0.0, 0.0, 0.0, 0.0, 0.0, 0.0, 0.0, 0.0, 0.0, 0.0, 0.0, 0.0, 0.0, 0.0, 0.0, 0.0, 0.0, 0.0, 0.0, 0.0, 0.0, 0.0, 0.0, 0.0, 0.0, 0.0, 0.0, 0.0, 0.0, 0.0, 0.0, 0.0, 0.0, 0.0, 0.0, 0.0, 0.0, 0.0, 0.0, 0.0, 0.0, 0.0, 0.0, 0.0, 0.0, 0.0, 0.0, 0.0, 0.0, 0.0, 0.0, 0.0, 0.0, 0.0, 0.0, 0.0, 0.0, 0.0, 0.0, 0.0, 0.0, 0.0, 0.0, 0.0, 0.0, 0.0, 0.0, 0.0, 0.0, 0.0, 0.0, 0.0, 0.0, 0.0, 0.0, 0.0, 0.0, 0.0, 0.0, 0.0, 0.0, 0.0, 0.0, 0.0, 0.0, 0.0, 0.0, 0.0, 0.0, 0.0, 0.0, 0.0, 0.0, 0.0, 0.0, 0.0, 0.0, 0.0, 0.0, 0.0, 0.0, 0.0, 0.0, 0.0, 0.0, 0.0, 0.0, 0.0, 0.0, 0.0, 0.0, 0.0, 0.0, 0.0, 0.0, 0.0, 0.0, 0.0, 0.0, 0.0, 0.0, 0.0, 0.0, 0.0, 0.0, 0.0, 0.0, 0.0, 0.0, 0.0, 0.0, 0.0, 0.0, 0.0, 0.0, 0.0, 0.0, 0.0, 0.0, 0.0, 0.0, 0.0, 0.0, 0.0, 0.0, 0.0, 0.0, 0.0, 0.0, 0.0, 0.0, 0.0, 0.0, 0.0, 0.0, 0.0, 0.0, 0.0, 0.0, 0.0, 0.0, 0.0, 0.0, 0.0, 0.0, 0.0, 0.0, 0.0, 0.0, 0.0, 0.0, 0.0, 0.0, 0.0, 0.0, 0.0, 0.0, 0.0, 0.0, 0.0, 0.0, 0.0, 0.0, 0.0, 0.0, 0.0, 0.0, 0.0, 0.0, 0.0, 0.0, 0.0, 0.0, 0.0, 0.0, 0.0, 0.0, 0.0, 0.0, 0.0, 0.0, 0.0, 0.0, 0.0, 0.0, 0.0, 0.0, 0.0, 0.0, 0.0, 0.0, 0.0, 0.0, 0.0, 0.0, 0.0, 0.0, 0.0, 0.0, 0.0, 0.0, 0.0, 0.0, 0.0, 0.0, 0.0, 0.0, 0.0, 0.0, 0.0, 0.0, 0.0, 0.0, 0.0, 0.0, 0.0, 0.0, 0.0, 0.0, 0.0, 0.0, 0.0, 0.0, 0.0, 0.0, 0.0, 0.0, 0.0, 0.0, 0.0, 0.0, 0.0, 0.0, 0.0, 0.0, 0.0, 0.0, 0.0, 0.0, 0.0, 0.0, 0.0, 0.0, 0.0, 0.0, 0.0, 0.0, 0.0, 0.0, 0.0, 0.0, 0.0, 0.0, 0.0, 0.0, 0.0, 0.0, 0.0, 0.0, 0.0, 0.0, 0.0, 0.0, 0.0, 0.0, 0.0, 0.0, 0.0, 0.0, 0.0, 0.0, 0.0, 0.0, 0.0, 0.0, 0.0, 0.0, 0.0, 0.0, 0.0, 0.0, 0.0, 0.0, 0.0, 0.0, 0.0, 0.0, 0.0, 0.0, 0.0, 0.0, 0.0, 0.0, 0.0, 0.0, 0.0, 0.0, 0.0, 0.0, 0.0, 0.0, 0.0, 0.0, 0.0, 0.0, 0.0, 0.0, 0.0, 0.0, 0.0, 0.0, 0.0, 0.0, 0.0, 0.0, 0.0, 0.0, 0.0, 0.0, 0.0, 0.0, 0.0, 0.0, 0.0, 0.0, 0.0, 0.0, 0.0, 0.0, 0.0, 0.0, 0.0, 0.0, 0.0, 0.0, 0.0, 0.0, 0.0, 0.0, 0.0, 0.0, 0.0, 0.0, 0.0, 0.0, 0.0, 0.0, 0.0, 0.0, 0.0, 0.0, 0.0, 0.0, 0.0, 0.0, 0.0, 0.0, 0.0, 0.0, 0.0, 0.0, 0.0, 0.0, 0.0, 0.0, 0.0, 0.0, 0.0, 0.0, 0.0, 0.0, 0.0, 0.0, 0.0, 0.0, 0.0, 0.0, 0.0, 0.0, 0.0, 0.0, 0.0, 0.0, 0.0, 0.0, 0.0, 0.0, 0.0, 0.0, 0.0, 0.0, 0.0, 0.0, 0.0, 0.0, 0.0, 0.0, 0.0, 0.0, 0.0, 0.0, 0.0, 0.0, 0.0, 0.0, 0.0, 0.0, 0.0, 0.0, 0.0, 0.0, 0.0, 0.0, 0.0, 0.0, 0.0, 0.0, 0.0, 0.0, 0.0, 0.0, 0.0, 0.0, 0.0, 0.0, 0.0, 0.0, 0.0, 0.0, 0.0, 0.0, 0.0, 0.0, 0.0, 0.0, 0.0, 0.0, 0.0, 0.0, 0.0, 0.0, 0.0, 0.0, 0.0, 0.0, 0.0, 0.0, 0.0, 0.0, 0.0, 0.0, 0.0, 0.0, 0.0, 0.0, 0.0, 0.0, 0.0, 0.0, 0.0, 0.0, 0.0, 0.0, 0.0, 0.0, 0.0, 0.0, 0.0, 0.0, 0.0, 0.0, 0.0, 0.0, 0.0, 0.0, 0.0, 0.0, 0.0, 0.0, 0.0, 0.0, 0.0, 0.0, 0.0, 0.0, 0.0, 0.0, 0.0, 0.0, 0.0, 0.0, 0.0, 0.0, 0.0, 0.0, 0.0, 0.0, 0.0, 0.0, 0.0, 0.0, 0.0, 0.0, 0.0, 0.0, 0.0, 0.0, 0.0, 0.0, 0.0, 0.0, 0.0, 0.0, 0.0, 0.0, 0.0, 0.0, 0.0, 0.0, 0.0, 0.0, 0.0, 0.0, 0.0, 0.0, 0.0, 0.0, 0.0, 0.0, 0.0, 0.0, 0.0, 0.0, 0.0, 0.0, 0.0, 0.0, 0.0, 0.0, 0.0, 0.0, 0.0, 0.0, 0.0, 0.0, 0.0, 0.0, 0.0, 0.0, 0.0, 0.0, 0.0, 0.0, 0.0, 0.0, 0.0, 0.0, 0.0, 0.0, 0.0, 0.0, 0.0, 0.0, 0.0, 0.0, 0.0, 0.0, 0.0, 0.0, 0.0, 0.0, 0.0, 0.0, 0.0, 0.0, 0.0, 0.0, 0.0, 0.0, 0.0, 0.0, 0.0, 0.0, 0.0, 0.0, 0.0, 0.0, 0.0, 0.0, 0.0, 0.0, 0.0, 0.0, 0.0, 0.0, 0.0, 0.0, 0.0, 0.0, 0.0, 0.0, 0.0, 0.0, 0.0, 0.0, 0.0, 0.0, 0.0, 0.0, 0.0, 0.0, 0.0, 0.0, 0.0, 0.0, 0.0, 0.0, 0.0, 0.0, 0.0, 0.0, 0.0, 0.0, 0.0, 0.0, 0.0, 0.0, 0.0, 0.0, 0.0, 0.0, 0.0, 0.0, 0.0, 0.0, 0.0, 0.0, 0.0, 0.0, 0.0, 0.0, 0.0, 0.0, 0.0, 0.0, 0.0, 0.0, 0.0, 0.0, 0.0, 0.0, 0.0, 0.0, 0.0, 0.0, 0.0, 0.0, 0.0, 0.0, 0.0, 0.0, 0.0, 0.0, 0.0, 0.0, 0.0, 0.0, 0.0, 0.0, 0.0, 0.0, 0.0, 0.0, 0.0, 0.0, 0.0, 0.0, 0.0, 0.0, 0.0, 0.0, 0.0, 0.0, 0.0, 0.0, 0.0, 0.0, 0.0, 0.0, 0.0, 0.0, 0.0, 0.0, 0.0, 0.0, 0.0, 0.0, 0.0, 0.0, 0.0, 0.0, 0.0, 0.0, 0.0, 0.0, 0.0, 0.0, 0.0, 0.0, 0.0, 0.0, 0.0, 0.0, 0.0, 0.0, 0.0, 0.0, 0.0, 0.0, 0.0, 0.0, 0.0, 0.0, 0.0, 0.0, 0.0, 0.0, 0.0, 0.0, 0.0, 0.0, 0.0, 0.0, 0.0, 0.0, 0.0, 0.0, 0.0, 0.0, 0.0, 0.0, 0.0, 0.0, 0.0, 0.0, 0.0, 0.0, 0.0, 0.0, 0.0, 0.0, 0.0, 0.0, 0.0, 0.0, 0.0, 0.0, 0.0, 0.0, 0.0, 0.0, 0.0, 0.0, 0.0, 0.0, 0.0, 0.0, 0.0, 0.0, 0.0, 0.0, 0.0, 0.0, 0.0, 0.0, 0.0, 0.0, 0.0, 0.0, 0.0, 0.0, 0.0, 0.0, 0.0, 0.0, 0.0, 0.0, 0.0, 0.0, 0.0, 0.0, 0.0, 0.0, 0.0, 0.0, 0.0, 0.0, 0.0, 0.0, 0.0, 0.0, 0.0, 0.0, 0.0, 0.0, 0.0, 0.0, 0.0, 0.0, 0.0, 0.0, 0.0, 0.0, 0.0, 0.0, 0.0, 0.0, 0.0, 0.0, 0.0, 0.0, 0.0, 0.0, 0.0, 0.0, 0.0, 0.0, 0.0, 0.0, 0.0, 0.0, 0.0, 0.0, 0.0, 0.0, 0.0, 0.0, 0.0, 0.0, 0.0, 0.0, 0.0, 0.0, 0.0, 0.0, 0.0, 0.0, 0.0, 0.0, 0.0, 0.0, 0.0, 0.0, 0.0, 0.0, 0.0, 0.0, 0.0, 0.0, 0.0, 0.0, 0.0, 0.0, 0.0, 0.0, 0.0, 0.0, 0.0, 0.0, 0.0, 0.0, 0.0, 0.0, 0.0, 0.0, 0.0, 0.0, 0.0, 0.0, 0.0, 0.0, 0.0, 0.0, 0.0, 0.0, 0.0, 0.0, 0.0, 0.0, 0.0, 0.0, 0.0, 0.0, 0.0, 0.0, 0.0, 0.0, 0.0, 0.0, 0.0, 0.0, 0.0, 0.0, 0.0, 0.0, 0.0, 0.0, 0.0, 0.0, 0.0, 0.0, 0.0, 0.0, 0.0, 0.0, 0.0, 0.0, 0.0, 0.0, 0.0, 0.0, 0.0, 0.0, 0.0, 0.0, 0.0, 0.0, 0.0, 0.0, 0.0, 0.0, 0.0, 0.0, 0.0, 0.0, 0.0, 0.0, 0.0, 0.0, 0.0, 0.0, 0.0, 0.0, 0.0, 0.0, 0.0, 0.0, 0.0, 0.0, 0.0, 0.0, 0.0, 0.0, 0.0, 0.0, 0.0, 0.0, 0.0, 0.0, 0.0, 0.0, 0.0, 0.0, 0.0, 0.0, 0.0, 0.0, 0.0, 0.0, 0.0, 0.0, 0.0, 0.0, 0.0, 0.0, 0.0, 0.0, 0.0, 0.0, 0.0, 0.0, 0.0, 0.0, 0.0, 0.0, 0.0, 0.0, 0.0, 0.0, 0.0, 0.0, 0.0, 0.0, 0.0, 0.0, 0.0, 0.0, 0.0, 0.0, 0.0, 0.0, 0.0, 0.0, 0.0, 0.0, 0.0, 0.0, 0.0, 0.0, 0.0, 0.0, 0.0, 0.0, 0.0, 0.0, 0.0, 0.0, 0.0, 0.0, 0.0, 0.0, 0.0, 0.0, 0.0, 0.0, 0.0, 0.0, 0.0, 0.0, 0.0, 0.0, 0.0, 0.0, 0.0, 0.0, 0.0, 0.0, 0.0, 0.0, 0.0, 0.0, 0.0, 0.0, 0.0, 0.0, 0.0, 0.0, 0.0, 0.0, 0.0, 0.0, 0.0, 0.0, 0.0, 0.0, 0.0, 0.0, 0.0, 0.0, 0.0, 0.0, 0.0, 0.0, 0.0, 0.0, 0.0, 0.0, 0.0, 0.0, 0.0, 0.0, 0.0, 0.0, 0.0, 0.0, 0.0, 0.0, 0.0, 0.0, 0.0, 0.0, 0.0, 0.0, 0.0, 0.0, 0.0, 0.0, 0.0, 0.0, 0.0, 0.0, 0.0, 0.0, 0.0, 0.0, 0.0, 0.0, 0.0, 0.0, 0.0, 0.0, 0.0, 0.0, 0.0, 0.0, 0.0, 0.0, 0.0, 0.0, 0.0, 0.0, 0.0, 0.0, 0.0, 0.0, 0.0, 0.0, 0.0, 0.0, 0.0, 0.0, 0.0, 0.0, 0.0, 0.0, 0.0, 0.0, 0.0, 0.0, 0.0, 0.0, 0.0, 0.0, 0.0, 0.0, 0.0, 0.0, 0.0, 0.0, 0.0, 0.0, 0.0, 0.0, 0.0, 0.0, 0.0, 0.0, 0.0, 0.0, 0.0, 0.0, 0.0, 0.0, 0.0, 0.0, 0.0, 0.0, 0.0, 0.0, 0.0, 0.0, 0.0, 0.0, 0.0, 0.0, 0.0, 0.0, 0.0, 0.0, 0.0, 0.0, 0.0, 0.0, 0.0, 0.0, 0.0, 0.0, 0.0, 0.0, 0.0, 0.0, 0.0, 0.0, 0.0, 0.0, 0.0, 0.0, 0.0, 0.0, 0.0, 0.0, 0.0, 0.0, 0.0, 0.0, 0.0, 0.0, 0.0, 0.0, 0.0, 0.0, 0.0, 0.0, 0.0, 0.0, 0.0, 0.0, 0.0, 0.0, 0.0, 0.0, 0.0, 0.0, 0.0, 0.0, 0.0, 0.0, 0.0, 0.0, 0.0, 0.0, 0.0, 0.0, 0.0, 0.0, 0.0, 0.0, 0.0, 0.0, 0.0, 0.0, 0.0, 0.0, 0.0, 0.0, 0.0, 0.0, 0.0, 0.0, 0.0, 0.0, 0.0, 0.0, 0.0, 0.0, 0.0, 0.0, 0.0, 0.0, 0.0, 0.0, 0.0, 0.0, 0.0, 0.0, 0.0, 0.0, 0.0, 0.0, 0.0, 0.0, 0.0, 0.0, 0.0, 0.0, 0.0, 0.0, 0.0, 0.0, 0.0, 0.0, 0.0, 0.0, 0.0, 0.0, 0.0, 0.0, 0.0, 0.0, 0.0, 0.0, 0.0, 0.0, 0.0, 0.0, 0.0, 0.0, 0.0, 0.0, 0.0, 0.0, 0.0, 0.0, 0.0, 0.0, 0.0, 0.0, 0.0, 0.0, 0.0, 0.0, 0.0, 0.0, 0.0, 0.0, 0.0, 0.0, 0.0, 0.0, 0.0, 0.0, 0.0, 0.0, 0.0, 0.0, 0.0, 0.0, 0.0, 0.0, 0.0, 0.0, 0.0, 0.0, 0.0, 0.0, 0.0, 0.0, 0.0, 0.0, 0.0, 0.0, 0.0, 0.0, 0.0, 0.0, 0.0, 0.0, 0.0, 0.0, 0.0, 0.0, 0.0, 0.0, 0.0, 0.0, 0.0, 0.0, 0.0, 0.0, 0.0, 0.0, 0.0, 0.0, 0.0, 0.0, 0.0, 0.0, 0.0, 0.0, 0.0, 0.0, 0.0, 0.0, 0.0, 0.0, 0.0, 0.0, 0.0, 0.0, 0.0, 0.0, 0.0, 0.0, 0.0, 0.0, 0.0, 0.0, 0.0, 0.0, 0.0, 0.0, 0.0, 0.0, 0.0, 0.0, 0.0, 0.0, 0.0, 0.0, 0.0, 0.0, 0.0, 0.0, 0.0, 0.0, 0.0, 0.0, 0.0, 0.0, 0.0, 0.0, 0.0, 0.0, 0.0, 0.0, 0.0, 0.0, 0.0, 0.0, 0.0, 0.0, 0.0, 0.0, 0.0, 0.0, 0.0, 0.0, 0.0, 0.0, 0.0, 0.0, 0.0, 0.0, 0.0, 0.0, 0.0, 0.0, 0.0, 0.0, 0.0, 0.0, 0.0, 0.0, 0.0, 0.0, 0.0, 0.0, 0.0, 0.0, 0.0, 0.0, 0.0, 0.0, 0.0, 0.0, 0.0, 0.0, 0.0, 0.0, 0.0, 0.0, 0.0, 0.0, 0.0, 0.0, 0.0, 0.0, 0.0, 0.0, 0.0, 0.0, 0.0, 0.0, 0.0, 0.0, 0.0, 0.0, 0.0, 0.0, 0.0, 0.0, 0.0, 0.0, 0.0, 0.0, 0.0, 0.0, 0.0, 0.0, 0.0, 0.0, 0.0, 0.0, 0.0, 0.0, 0.0, 0.0, 0.0, 0.0, 0.0, 0.0, 0.0, 0.0, 0.0, 0.0, 0.0, 0.0, 0.0, 0.0, 0.0, 0.0, 0.0, 0.0, 0.0, 0.0, 0.0, 0.0, 0.0, 0.0, 0.0, 0.0, 0.0, 0.0, 0.0, 0.0, 0.0, 0.0, 0.0, 0.0, 0.0, 0.0, 0.0, 0.0, 0.0, 0.0, 0.0, 0.0, 0.0, 0.0, 0.0, 0.0, 0.0, 0.0, 0.0, 0.0, 0.0, 0.0, 0.0, 0.0, 0.0, 0.0, 0.0, 0.0, 0.0, 0.0, 0.0, 0.0, 0.0, 0.0, 0.0, 0.0, 0.0, 0.0, 0.0, 0.0, 0.0, 0.0, 0.0, 0.0, 0.0, 0.0, 0.0, 0.0, 0.0, 0.0, 0.0, 0.0, 0.0, 0.0, 0.0, 0.0, 0.0, 0.0, 0.0, 0.0, 0.0, 0.0, 0.0, 0.0, 0.0, 0.0, 0.0, 0.0, 0.0, 0.0, 0.0, 0.0, 0.0, 0.0, 0.0, 0.0, 0.0, 0.0, 0.0, 0.0, 0.0, 0.0, 0.0, 0.0, 0.0, 0.0, 0.0, 0.0, 0.0, 0.0, 0.0, 0.0, 0.0, 0.0, 0.0, 0.0, 0.0, 0.0, 0.0, 0.0, 0.0, 0.0, 0.0, 0.0, 0.0, 0.0, 0.0, 0.0, 0.0, 0.0, 0.0, 0.0, 0.0, 0.0, 0.0, 0.0, 0.0, 0.0, 0.0, 0.0, 0.0, 0.0, 0.0, 0.0, 0.0, 0.0, 0.0, 0.0, 0.0, 0.0, 0.0, 0.0, 0.0, 0.0, 0.0, 0.0, 0.0, 0.0, 0.0, 0.0, 0.0, 0.0, 0.0, 0.0, 0.0, 0.0, 0.0, 0.0, 0.0, 0.0, 0.0, 0.0, 0.0, 0.0, 0.0, 0.0, 0.0, 0.0, 0.0, 0.0, 0.0, 0.0, 0.0, 0.0, 0.0, 0.0, 0.0, 0.0, 0.0, 0.0, 0.0, 0.0, 0.0, 0.0, 0.0, 0.0, 0.0, 0.0, 0.0, 0.0, 0.0, 0.0, 0.0, 0.0, 0.0, 0.0, 0.0, 0.0, 0.0, 0.0, 0.0, 0.0, 0.0, 0.0, 0.0, 0.0, 0.0, 0.0, 0.0, 0.0, 0.0, 0.0, 0.0, 0.0, 0.0, 0.0, 0.0, 0.0, 0.0, 0.0, 0.0, 0.0, 0.0, 0.0, 0.0, 0.0, 0.0, 0.0, 0.0, 0.0, 0.0, 0.0, 0.0, 0.0, 0.0, 0.0, 0.0, 0.0, 0.0, 0.0, 0.0, 0.0, 0.0, 0.0, 0.0, 0.0, 0.0, 0.0, 0.0, 0.0, 0.0, 0.0, 0.0, 0.0, 0.0, 0.0, 0.0, 0.0, 0.0, 0.0, 0.0, 0.0, 0.0, 0.0, 0.0, 0.0, 0.0, 0.0, 0.0, 0.0, 0.0, 0.0, 0.0, 0.0, 0.0, 0.0, 0.0, 0.0, 0.0, 0.0, 0.0, 0.0, 0.0, 0.0, 0.0, 0.0, 0.0, 0.0, 0.0, 0.0, 0.0, 0.0, 0.0, 0.0, 0.0, 0.0, 0.0, 0.0, 0.0, 0.0, 0.0, 0.0, 0.0, 0.0, 0.0, 0.0, 0.0, 0.0, 0.0, 0.0, 0.0, 0.0, 0.0, 0.0, 0.0, 0.0, 0.0, 0.0, 0.0, 0.0, 0.0, 0.0, 0.0, 0.0, 0.0, 0.0, 0.0, 0.0, 0.0, 0.0, 0.0, 0.0, 0.0, 0.0, 0.0, 0.0, 0.0, 0.0, 0.0, 0.0, 0.0, 0.0, 0.0, 0.0, 0.0, 0.0, 0.0, 0.0, 0.0, 0.0, 0.0, 0.0, 0.0, 0.0, 0.0, 0.0, 0.0, 0.0, 0.0, 0.0, 0.0, 0.0, 0.0, 0.0, 0.0, 0.0, 0.0, 0.0, 0.0, 0.0, 0.0, 0.0, 0.0, 0.0, 0.0, 0.0, 0.0, 0.0, 0.0, 0.0, 0.0, 0.0, 0.0, 0.0, 0.0, 0.0, 0.0, 0.0, 0.0, 0.0, 0.0, 0.0, 0.0, 0.0, 0.0, 0.0, 0.0, 0.0, 0.0, 0.0, 0.0, 0.0, 0.0, 0.0, 0.0, 0.0, 0.0, 0.0, 0.0, 0.0, 0.0, 0.0, 0.0, 0.0, 0.0, 0.0, 0.0, 0.0, 0.0, 0.0, 0.0, 0.0, 0.0, 0.0, 0.0, 0.0, 0.0, 0.0, 0.0, 0.0, 0.0, 0.0, 0.0, 0.0, 0.0, 0.0, 0.0, 0.0, 0.0, 0.0, 0.0, 0.0, 0.0, 0.0, 0.0, 0.0, 0.0, 0.0, 0.0, 0.0, 0.0, 0.0, 0.0, 0.0, 0.0, 0.0, 0.0, 0.0, 0.0, 0.0, 0.0, 0.0, 0.0, 0.0, 0.0, 0.0, 0.0, 0.0, 0.0, 0.0, 0.0, 0.0, 0.0, 0.0, 0.0, 0.0, 0.0, 0.0, 0.0, 0.0, 0.0, 0.0, 0.0, 0.0, 0.0, 0.0, 0.0, 0.0, 0.0, 0.0, 0.0, 0.0, 0.0, 0.0, 0.0, 0.0, 0.0, 0.0, 0.0, 0.0, 0.0, 0.0, 0.0, 0.0, 0.0, 0.0, 0.0, 0.0, 0.0, 0.0, 0.0, 0.0, 0.0, 0.0, 0.0, 0.0, 0.0, 0.0, 0.0, 0.0, 0.0, 0.0, 0.0, 0.0, 0.0, 0.0, 0.0, 0.0, 0.0, 0.0, 0.0, 0.0, 0.0, 0.0, 0.0, 0.0, 0.0, 0.0, 0.0, 0.0, 0.0, 0.0, 0.0, 0.0, 0.0, 0.0, 0.0, 0.0, 0.0, 0.0, 0.0, 0.0, 0.0, 0.0, 0.0, 0.0, 0.0, 0.0, 0.0, 0.0, 0.0, 0.0, 0.0, 0.0, 0.0, 0.0, 0.0, 0.0, 0.0, 0.0, 0.0, 0.0, 0.0, 0.0, 0.0, 0.0, 0.0, 0.0, 0.0, 0.0, 0.0, 0.0, 0.0, 0.0, 0.0, 0.0, 0.0, 0.0, 0.0, 0.0, 0.0, 0.0, 0.0, 0.0, 0.0, 0.0, 0.0, 0.0, 0.0, 0.0, 0.0, 0.0, 0.0, 0.0, 0.0, 0.0, 0.0, 0.0, 0.0, 0.0, 0.0, 0.0, 0.0, 0.0, 0.0, 0.0, 0.0, 0.0, 0.0, 0.0, 0.0, 0.0, 0.0, 0.0, 0.0, 0.0, 0.0, 0.0, 0.0, 0.0, 0.0, 0.0, 0.0, 0.0, 0.0, 0.0, 0.0, 0.0, 0.0, 0.0, 0.0, 0.0, 0.0, 0.0, 0.0, 0.0, 0.0, 0.0, 0.0, 0.0, 0.0, 0.0, 0.0, 0.0, 0.0, 0.0, 0.0, 0.0, 0.0, 0.0, 0.0, 0.0, 0.0, 0.0, 0.0, 0.0, 0.0, 0.0, 0.0, 0.0, 0.0, 0.0, 0.0, 0.0, 0.0, 0.0, 0.0, 0.0, 0.0, 0.0, 0.0, 0.0, 0.0, 0.0, 0.0, 0.0, 0.0, 0.0, 0.0, 0.0, 0.0, 0.0, 0.0, 0.0, 0.0, 0.0, 0.0, 0.0, 0.0, 0.0, 0.0, 0.0, 0.0, 0.0, 0.0, 0.0, 0.0, 0.0, 0.0, 0.0, 0.0, 0.0, 0.0, 0.0, 0.0, 0.0, 0.0, 0.0, 0.0, 0.0, 0.0, 0.0, 0.0, 0.0, 0.0, 0.0, 0.0, 0.0, 0.0, 0.0, 0.0, 0.0, 0.0, 0.0, 0.0, 0.0, 0.0, 0.0, 0.0, 0.0, 0.0, 0.0, 0.0, 0.0, 0.0, 0.0, 0.0, 0.0, 0.0, 0.0, 0.0, 0.0, 0.0, 0.0, 0.0, 0.0, 0.0, 0.0, 0.0, 0.0, 0.0, 0.0, 0.0, 0.0, 0.0, 0.0, 0.0, 0.0, 0.0, 0.0, 0.0, 0.0, 0.0, 0.0, 0.0, 0.0, 0.0, 0.0, 0.0, 0.0, 0.0, 0.0, 0.0, 0.0, 0.0, 0.0, 0.0, 0.0, 0.0, 0.0, 0.0, 0.0, 0.0, 0.0, 0.0, 0.0, 0.0, 0.0, 0.0, 0.0, 0.0, 0.0, 0.0, 0.0, 0.0, 0.0, 0.0, 0.0, 0.0, 0.0, 0.0, 0.0, 0.0, 0.0, 0.0, 0.0, 0.0, 0.0, 0.0, 0.0, 0.0, 0.0, 0.0, 0.0, 0.0, 0.0, 0.0, 0.0, 0.0, 0.0, 0.0, 0.0, 0.0, 0.0, 0.0, 0.0, 0.0, 0.0, 0.0, 0.0, 0.0, 0.0, 0.0, 0.0, 0.0, 0.0, 0.0, 0.0, 0.0, 0.0, 0.0, 0.0, 0.0, 0.0, 0.0, 0.0, 0.0, 0.0, 0.0, 0.0, 0.0, 0.0, 0.0, 0.0, 0.0, 0.0, 0.0, 0.0, 0.0, 0.0, 0.0, 0.0, 0.0, 0.0, 0.0, 0.0, 0.0, 0.0, 0.0, 0.0, 0.0, 0.0, 0.0, 0.0, 0.0, 0.0, 0.0, 0.0, 0.0, 0.0, 0.0, 0.0, 0.0, 0.0, 0.0, 0.0, 0.0, 0.0, 0.0, 0.0, 0.0, 0.0, 0.0, 0.0, 0.0, 0.0, 0.0, 0.0, 0.0, 0.0, 0.0, 0.0, 0.0, 0.0, 0.0, 0.0, 0.0, 0.0, 0.0, 0.0, 0.0, 0.0, 0.0, 0.0, 0.0, 0.0, 0.0, 0.0, 0.0, 0.0, 0.0, 0.0, 0.0, 0.0, 0.0, 0.0, 0.0, 0.0, 0.0, 0.0, 0.0, 0.0, 0.0, 0.0, 0.0, 0.0, 0.0, 0.0, 0.0, 0.0, 0.0, 0.0, 0.0, 0.0, 0.0, 0.0, 0.0, 0.0, 0.0, 0.0, 0.0, 0.0, 0.0, 0.0, 0.0, 0.0, 0.0, 0.0, 0.0, 0.0, 0.0, 0.0, 0.0, 0.0, 0.0, 0.0, 0.0, 0.0, 0.0, 0.0, 0.0, 0.0, 0.0, 0.0, 0.0, 0.0, 0.0, 0.0, 0.0, 0.0, 0.0, 0.0, 0.0, 0.0, 0.0, 0.0, 0.0, 0.0, 0.0, 0.0, 0.0, 0.0, 0.0, 0.0, 0.0, 0.0, 0.0, 0.0, 0.0, 0.0, 0.0, 0.0, 0.0, 0.0, 0.0, 0.0, 0.0, 0.0, 0.0, 0.0, 0.0, 0.0, 0.0, 0.0, 0.0, 0.0, 0.0, 0.0, 0.0, 0.0, 0.0, 0.0, 0.0, 0.0, 0.0, 0.0, 0.0, 0.0, 0.0, 0.0, 0.0, 0.0, 0.0, 0.0, 0.0, 0.0, 0.0, 0.0, 0.0, 0.0, 0.0, 0.0, 0.0, 0.0, 0.0, 0.0, 0.0, 0.0, 0.0])
me_circle.update()

# ---- objects
ob_light = bpy.data.objects.new('Light', light_light)
ob_camera = bpy.data.objects.new('Camera', cam_camera)
ob_circle = bpy.data.objects.new('Circle', me_circle)

# ---- transforms, parenting, visibility, modifiers, constraints
ob_light.location = (4.076, 1.005, 5.904)
ob_light.rotation_euler = (0.6503, 0.05522, 1.866)
ob_light.lock_rotations_4d = False
ob_light.empty_display_type = 'ARROWS'
ob_light.color = (0.0, 0.0, 0.0, 0.0)
ob_light.lineart.crease_threshold = 0.0
ob_camera.location = (7.359, -6.926, 4.958)
ob_camera.rotation_euler = (1.109, 0.0, 0.8149)
ob_camera.lock_rotations_4d = False
ob_camera.empty_display_type = 'ARROWS'
ob_camera.color = (0.0, 0.0, 0.0, 0.0)
ob_camera.display_type = 'WIRE'
ob_camera.lineart.crease_threshold = 0.0
ob_circle.location = (0.0, 0.0, 0.0)

# ---- collection membership
col_collection.objects.link(ob_light)
col_collection.objects.link(ob_camera)
col_collection.objects.link(ob_circle)

# ---- scene / render settings (as saved in the file)
scene.camera = ob_camera
scene.frame_start = 1; scene.frame_end = 250; scene.frame_set(1)
scene.render.engine = 'BLENDER_EEVEE_NEXT'
scene.cycles.sampling_pattern = 'TABULATED_SOBOL'
scene.eevee.ray_tracing_options.trace_max_roughness = 0.0
bpy.context.view_layer.update()
